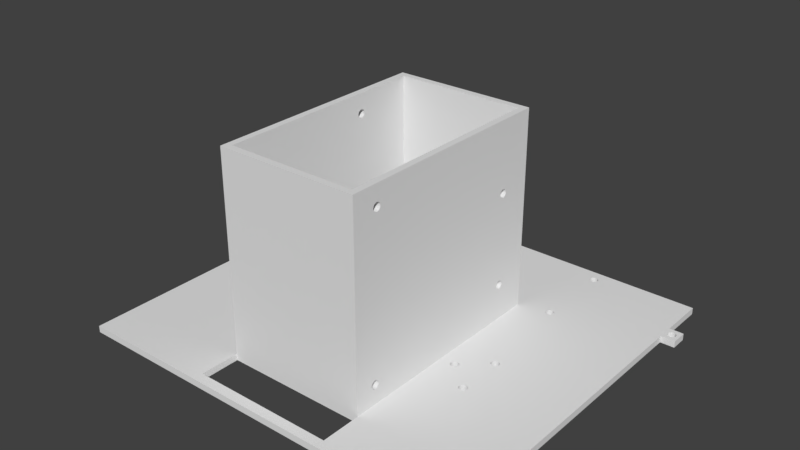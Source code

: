 # Source: MainBody.blend  (saved by Blender 2.79.0; exported with 4.5.12 LTS)
import bpy
from mathutils import Matrix  # noqa: F401  (used for matrix-valued properties, if any)

bpy.ops.wm.read_factory_settings(use_empty=True)
scene = bpy.context.scene
scene.name = 'Scene'

# ---- collections
col_collection_1 = bpy.data.collections.new('Collection 1'); scene.collection.children.link(col_collection_1)

# ---- world
world_world = bpy.data.worlds.new('World'); scene.world = world_world
world_world.color = (0.05088, 0.05088, 0.05088)
world_world.use_sun_shadow = False
world_world.sun_shadow_jitter_overblur = 0.0
world_world.cycles.sampling_method = 'MANUAL'

# ---- meshes
me_part1 = bpy.data.meshes.new('Part1')
me_part1.from_pydata([(36.25, 59.0, 4.47e-07), (61.0, 59.0, 4.47e-07), (32.25, 55.0, 5.96e-07), (32.23, 55.24, 5.96e-07), (-17.5, 59.0, 4.47e-07), (9.537e-06, 59.0, 4.47e-07), (17.5, 59.0, 4.47e-07), (32.15, 55.48, 5.96e-07), (32.04, 55.69, 5.96e-07), (-36.25, 59.0, 4.47e-07), (31.88, 55.88, 5.96e-07), (31.69, 56.04, 5.96e-07), (-61.0, 59.0, 4.47e-07), (31.48, 56.15, 5.96e-07), (31.24, 56.23, 5.96e-07), (29.75, 55.0, 5.96e-07), (31.0, 56.25, 5.96e-07), (29.77, 55.24, 5.96e-07), (29.85, 55.48, 5.96e-07), (30.76, 56.23, 5.96e-07), (30.52, 56.15, 5.96e-07), (29.96, 55.69, 5.96e-07), (30.12, 55.88, 5.96e-07), (30.31, 56.04, 5.96e-07), (61.0, -55.0, 4.47e-07), (61.0, 28.0, 4.47e-07), (61.0, 28.0, 2.0), (61.0, -55.0, 2.0), (-61.0, -55.0, 2.0), (-61.0, -55.0, 4.47e-07), (-61.0, 28.0, 4.47e-07), (-61.0, 28.0, 2.0), (-61.0, 59.0, 2.0), (61.0, 59.0, 2.0), (17.5, 59.0, 2.0), (-21.5, -40.0, 2.0), (-21.5, -33.25, 19.0), (-21.5, -33.23, 18.76), (-21.5, -33.15, 18.52), (-21.5, -30.77, 18.76), (-21.5, -30.75, 19.0), (-21.5, 7.75, 19.0), (-21.5, -30.85, 18.52), (-21.5, -33.04, 18.31), (-21.5, -32.88, 18.12), (-21.5, -30.96, 18.31), (-21.5, -31.12, 18.12), (-21.5, -32.69, 17.96), (-21.5, -32.48, 17.85), (-21.5, -31.31, 17.96), (-21.5, -32.24, 17.77), (-21.5, -32.0, 17.75), (-21.5, -31.52, 17.85), (-21.5, -31.76, 17.77), (-21.5, 29.0, 2.0), (-21.5, 29.0, 62.0), (21.5, 29.0, 62.0), (21.5, 29.0, 2.0), (21.5, 20.05, 12.9), (21.5, 20.03, 12.66), (21.5, 19.95, 12.42), (21.5, 17.57, 12.66), (21.5, 17.55, 12.9), (21.5, -40.0, 2.0), (21.5, 17.65, 12.42), (21.5, 19.84, 12.21), (21.5, 19.68, 12.02), (21.5, 17.76, 12.21), (21.5, 17.92, 12.02), (21.5, 19.49, 11.86), (21.5, 19.28, 11.75), (21.5, 18.11, 11.86), (21.5, 19.04, 11.67), (21.5, 18.8, 11.65), (21.5, 18.32, 11.75), (21.5, 18.56, 11.67), (21.5, -40.0, 62.0), (-21.5, -40.0, 62.0), (19.5, 17.55, 40.8), (19.5, -30.75, 56.0), (19.5, -30.77, 56.24), (19.5, -30.85, 56.48), (19.5, -33.23, 56.24), (19.5, -33.25, 56.0), (19.5, -38.0, 62.0), (19.5, -33.15, 56.48), (19.5, -30.96, 56.69), (19.5, -31.12, 56.88), (19.5, -33.04, 56.69), (19.5, -32.88, 56.88), (19.5, -31.31, 57.04), (19.5, -31.52, 57.15), (19.5, -32.69, 57.04), (19.5, -32.48, 57.15), (19.5, -31.76, 57.23), (19.5, -32.24, 57.23), (19.5, -32.0, 57.25), (-19.5, -38.0, 62.0), (-19.5, 27.0, 62.0), (19.5, 27.0, 62.0), (19.5, -38.0, 2.0), (-19.5, -38.0, 2.0), (-19.5, 27.0, 2.0), (19.5, 27.0, 2.0), (19.5, 18.56, 39.57), (21.5, 18.56, 39.57), (21.5, 18.8, 39.55), (19.5, 18.8, 39.55), (19.5, 17.92, 39.92), (21.5, 17.92, 39.92), (21.5, 18.11, 39.76), (19.5, 18.11, 39.76), (21.5, 18.32, 39.65), (19.5, 18.32, 39.65), (19.5, 19.04, 42.03), (21.5, 19.04, 42.03), (21.5, 18.8, 42.05), (19.5, 18.8, 42.05), (19.5, 19.04, 39.57), (21.5, 19.04, 39.57), (21.5, 19.28, 39.65), (19.5, 19.28, 39.65), (19.5, 19.49, 39.76), (21.5, 19.49, 39.76), (21.5, 19.68, 39.92), (19.5, 19.68, 39.92), (19.5, 20.05, 40.8), (21.5, 20.05, 40.8), (21.5, 20.03, 41.04), (19.5, 20.03, 41.04), (19.5, 17.57, 41.04), (21.5, 17.57, 41.04), (21.5, 17.55, 40.8), (19.5, 19.49, 41.84), (21.5, 19.49, 41.84), (21.5, 19.28, 41.95), (19.5, 19.28, 41.95), (21.5, 17.57, 40.56), (19.5, 17.57, 40.56), (21.5, 19.95, 41.28), (19.5, 19.95, 41.28), (21.5, 19.84, 40.11), (19.5, 19.84, 40.11), (19.5, 17.76, 41.49), (21.5, 17.76, 41.49), (21.5, 17.65, 41.28), (19.5, 17.65, 41.28), (21.5, 19.95, 40.32), (19.5, 19.95, 40.32), (19.5, 17.76, 40.11), (21.5, 17.76, 40.11), (19.5, 19.84, 41.49), (21.5, 19.84, 41.49), (21.5, 19.68, 41.68), (19.5, 19.68, 41.68), (19.5, 17.65, 40.32), (21.5, 17.65, 40.32), (19.5, 17.92, 41.68), (21.5, 17.92, 41.68), (19.5, 18.32, 41.95), (21.5, 18.32, 41.95), (21.5, 18.11, 41.84), (19.5, 18.11, 41.84), (19.5, 20.03, 40.56), (21.5, 20.03, 40.56), (21.5, 18.56, 42.03), (19.5, 18.56, 42.03), (21.5, -33.25, 56.0), (21.5, -33.23, 56.24), (21.5, -33.15, 56.48), (21.5, -30.77, 56.24), (21.5, -30.75, 56.0), (21.5, -30.85, 56.48), (21.5, -33.04, 56.69), (21.5, -32.88, 56.88), (21.5, -30.96, 56.69), (21.5, -31.12, 56.88), (21.5, -32.69, 57.04), (21.5, -32.48, 57.15), (21.5, -31.31, 57.04), (21.5, -31.52, 57.15), (21.5, -32.24, 57.23), (21.5, -32.0, 57.25), (21.5, -31.76, 57.23), (19.5, -30.78, 55.77), (19.5, -30.85, 55.52), (19.5, -30.96, 55.31), (19.5, -31.12, 55.12), (19.5, -31.31, 54.96), (19.5, -31.52, 54.85), (19.5, -31.76, 54.77), (19.5, -32.0, 54.75), (19.5, -32.24, 54.77), (19.5, 20.05, 12.9), (19.5, 20.03, 13.14), (19.5, 19.95, 13.38), (19.5, 19.84, 13.59), (19.5, 19.68, 13.78), (19.5, 19.49, 13.94), (19.5, 19.28, 14.05), (19.5, 19.04, 14.13), (19.5, 18.8, 14.15), (19.5, 18.56, 14.13), (19.5, 18.32, 14.05), (19.5, -32.48, 54.85), (19.5, 18.11, 13.94), (19.5, -32.69, 54.96), (19.5, 17.92, 13.78), (19.5, 17.76, 13.59), (19.5, 17.65, 13.38), (19.5, -32.88, 55.12), (19.5, 17.57, 13.14), (19.5, 17.55, 12.9), (19.5, -32.05, 7.8), (19.5, -32.07, 8.044), (19.5, -33.04, 55.31), (19.5, -32.15, 8.278), (19.5, -33.15, 55.52), (19.5, -32.26, 8.494), (19.5, -33.23, 55.76), (19.5, -32.42, 8.684), (19.5, -34.53, 8.044), (19.5, -34.55, 7.8), (19.5, -34.45, 8.278), (19.5, -32.61, 8.839), (19.5, -32.82, 8.955), (19.5, -34.34, 8.494), (19.5, -33.06, 9.026), (19.5, -33.3, 9.05), (19.5, -34.18, 8.684), (19.5, -33.99, 8.839), (19.5, -33.54, 9.026), (19.5, -33.78, 8.955), (19.5, 18.56, 11.67), (19.5, 18.8, 11.65), (19.5, 17.92, 12.02), (19.5, 18.11, 11.86), (19.5, 18.32, 11.75), (21.5, 19.04, 14.13), (21.5, 18.8, 14.15), (19.5, 19.04, 11.67), (19.5, 19.28, 11.75), (19.5, 19.49, 11.86), (19.5, 19.68, 12.02), (21.5, 20.03, 13.14), (21.5, 17.57, 13.14), (21.5, 19.49, 13.94), (21.5, 19.28, 14.05), (19.5, 17.57, 12.66), (21.5, 19.95, 13.38), (19.5, 19.84, 12.21), (21.5, 17.76, 13.59), (21.5, 17.65, 13.38), (19.5, 19.95, 12.42), (19.5, 17.76, 12.21), (21.5, 19.84, 13.59), (21.5, 19.68, 13.78), (19.5, 17.65, 12.42), (19.5, 20.03, 12.66), (21.5, 17.92, 13.78), (21.5, 18.32, 14.05), (21.5, 18.11, 13.94), (21.5, 18.56, 14.13), (21.5, -32.05, 7.8), (21.5, -32.07, 7.556), (21.5, -32.15, 7.322), (21.5, -34.53, 7.556), (21.5, -34.55, 7.8), (21.5, -34.45, 7.322), (21.5, -32.26, 7.106), (21.5, -32.42, 6.916), (21.5, -34.34, 7.106), (21.5, -34.18, 6.916), (21.5, -32.61, 6.761), (21.5, -32.82, 6.645), (21.5, -33.99, 6.761), (21.5, -33.78, 6.645), (21.5, -33.06, 6.574), (21.5, -33.54, 6.574), (21.5, -33.3, 6.55), (19.5, -33.54, 6.574), (19.5, -33.3, 6.55), (19.5, -34.18, 6.916), (19.5, -33.99, 6.761), (19.5, -33.78, 6.645), (21.5, -33.06, 9.026), (21.5, -33.3, 9.05), (19.5, -33.06, 6.574), (19.5, -32.82, 6.645), (19.5, -32.61, 6.761), (19.5, -32.42, 6.916), (21.5, -32.07, 8.044), (21.5, -34.53, 8.044), (21.5, -32.61, 8.839), (21.5, -32.82, 8.955), (19.5, -34.53, 7.556), (21.5, -32.15, 8.278), (19.5, -32.26, 7.106), (21.5, -34.34, 8.494), (21.5, -34.45, 8.278), (19.5, -32.15, 7.322), (19.5, -34.34, 7.106), (21.5, -32.26, 8.494), (21.5, -32.42, 8.684), (19.5, -34.45, 7.322), (19.5, -32.07, 7.556), (21.5, -34.18, 8.684), (21.5, -33.78, 8.955), (21.5, -33.99, 8.839), (21.5, -33.23, 55.76), (21.5, -33.15, 55.52), (21.5, -33.04, 55.31), (21.5, -32.88, 55.12), (21.5, -32.69, 54.96), (21.5, -32.48, 54.85), (21.5, -33.54, 9.026), (21.5, -32.24, 54.77), (21.5, -32.0, 54.75), (21.5, -31.76, 54.77), (21.5, -31.46, 54.89), (21.5, -31.31, 54.96), (21.5, -31.18, 55.06), (21.5, -30.96, 55.31), (21.5, -30.85, 55.52), (21.5, -30.77, 55.76), (-19.5, -30.75, 56.0), (-19.5, 7.75, 56.0), (-19.5, 7.774, 56.24), (-19.5, 7.845, 56.48), (-19.5, 10.23, 56.24), (-19.5, 10.25, 56.0), (-19.5, 10.15, 56.48), (-19.5, 7.961, 56.69), (-19.5, 8.116, 56.88), (-19.5, 10.04, 56.69), (-19.5, 9.884, 56.88), (-19.5, 8.306, 57.04), (-19.5, 8.522, 57.15), (-19.5, 9.694, 57.04), (-19.5, 9.478, 57.15), (-19.5, 8.756, 57.23), (-19.5, 9.0, 57.25), (-19.5, 9.244, 57.23), (-21.5, 8.756, 17.77), (-19.5, 8.756, 17.77), (-19.5, 9.0, 17.75), (-21.5, 9.0, 17.75), (-21.5, 8.116, 18.12), (-19.5, 8.116, 18.12), (-19.5, 8.306, 17.96), (-21.5, 8.306, 17.96), (-19.5, 8.522, 17.85), (-21.5, 8.522, 17.85), (-21.5, 9.244, 20.23), (-19.5, 9.244, 20.23), (-19.5, 9.0, 20.25), (-21.5, 9.0, 20.25), (-21.5, 9.244, 17.77), (-19.5, 9.244, 17.77), (-19.5, 9.478, 17.85), (-21.5, 9.478, 17.85), (-21.5, 9.694, 17.96), (-19.5, 9.694, 17.96), (-19.5, 9.884, 18.12), (-21.5, 9.884, 18.12), (-21.5, 10.25, 19.0), (-19.5, 10.25, 19.0), (-19.5, 10.23, 19.24), (-21.5, 10.23, 19.24), (-21.5, 7.774, 19.24), (-19.5, 7.774, 19.24), (-19.5, 7.75, 19.0), (-21.5, 9.694, 20.04), (-19.5, 9.694, 20.04), (-19.5, 9.478, 20.15), (-21.5, 9.478, 20.15), (-19.5, 7.774, 18.76), (-21.5, 7.774, 18.76), (-19.5, 10.15, 19.48), (-21.5, 10.15, 19.48), (-19.5, 10.04, 18.31), (-21.5, 10.04, 18.31), (-21.5, 7.961, 19.69), (-19.5, 7.961, 19.69), (-19.5, 7.845, 19.48), (-21.5, 7.845, 19.48), (-19.5, 10.15, 18.52), (-21.5, 10.15, 18.52), (-21.5, 7.961, 18.31), (-19.5, 7.961, 18.31), (-21.5, 10.04, 19.69), (-19.5, 10.04, 19.69), (-19.5, 9.884, 19.88), (-21.5, 9.884, 19.88), (-21.5, 7.845, 18.52), (-19.5, 7.845, 18.52), (-21.5, 8.116, 19.88), (-19.5, 8.116, 19.88), (-21.5, 8.522, 20.15), (-19.5, 8.522, 20.15), (-19.5, 8.306, 20.04), (-21.5, 8.306, 20.04), (-21.5, 10.23, 18.76), (-19.5, 10.23, 18.76), (-19.5, 8.756, 20.23), (-21.5, 8.756, 20.23), (-19.5, -32.24, 17.77), (-19.5, -32.0, 17.75), (-19.5, -32.88, 18.12), (-19.5, -32.69, 17.96), (-19.5, -32.48, 17.85), (-21.5, -31.76, 20.23), (-19.5, -31.76, 20.23), (-19.5, -32.0, 20.25), (-21.5, -32.0, 20.25), (-19.5, -31.76, 17.77), (-19.5, -31.52, 17.85), (-19.5, -31.31, 17.96), (-19.5, -31.12, 18.12), (-19.5, -30.75, 19.0), (-19.5, -30.77, 19.24), (-21.5, -30.77, 19.24), (-21.5, -33.23, 19.24), (-19.5, -33.23, 19.24), (-19.5, -33.25, 19.0), (-21.5, -31.31, 20.04), (-19.5, -31.31, 20.04), (-19.5, -31.52, 20.15), (-21.5, -31.52, 20.15), (-19.5, -33.23, 18.76), (-19.5, -30.85, 19.48), (-21.5, -30.85, 19.48), (-19.5, -30.96, 18.31), (-21.5, -33.04, 19.69), (-19.5, -33.04, 19.69), (-19.5, -33.15, 19.48), (-21.5, -33.15, 19.48), (-19.5, -30.85, 18.52), (-19.5, -33.04, 18.31), (-21.5, -30.96, 19.69), (-19.5, -30.96, 19.69), (-19.5, -31.12, 19.88), (-21.5, -31.12, 19.88), (-19.5, -33.15, 18.52), (-21.5, -32.88, 19.88), (-19.5, -32.88, 19.88), (-21.5, -32.48, 20.15), (-19.5, -32.48, 20.15), (-19.5, -32.69, 20.04), (-21.5, -32.69, 20.04), (-19.5, -30.77, 18.76), (-19.5, -32.24, 20.23), (-21.5, -32.24, 20.23), (-21.5, -33.25, 56.0), (-21.5, -33.23, 55.76), (-21.5, -33.15, 55.52), (-21.5, -33.04, 55.31), (-21.5, -32.88, 55.12), (-21.5, -32.69, 54.96), (-21.5, -32.48, 54.85), (-21.5, -32.24, 54.77), (-21.5, -32.0, 54.75), (-21.5, -31.76, 54.77), (-21.5, -31.52, 54.85), (-21.5, -31.31, 54.96), (-21.5, -31.12, 55.12), (-21.5, -30.96, 55.31), (-21.5, -30.85, 55.52), (-21.5, -30.77, 55.76), (-21.5, -30.75, 56.0), (-21.5, 7.75, 56.0), (-21.5, 7.774, 55.76), (-21.5, 7.845, 55.52), (-21.5, 7.961, 55.31), (-21.5, 8.116, 55.12), (-21.5, 10.23, 55.76), (-21.5, 10.25, 56.0), (-21.5, 10.15, 55.52), (-21.5, 8.306, 54.96), (-21.5, 8.522, 54.85), (-21.5, 10.04, 55.31), (-21.5, 8.756, 54.77), (-21.5, 9.0, 54.75), (-21.5, 9.884, 55.12), (-21.5, 9.694, 54.96), (-21.5, 9.244, 54.77), (-21.5, 9.478, 54.85), (-19.5, -32.24, 54.77), (-19.5, -32.0, 54.75), (-19.5, -32.88, 55.12), (-19.5, -32.69, 54.96), (-19.5, -32.48, 54.85), (-21.5, -31.76, 57.23), (-19.5, -31.76, 57.23), (-19.5, -32.0, 57.25), (-21.5, -32.0, 57.25), (-19.5, -31.76, 54.77), (-19.5, -31.52, 54.85), (-19.5, -31.31, 54.96), (-19.5, -31.12, 55.12), (-19.5, -30.77, 56.24), (-21.5, -30.77, 56.24), (-21.5, -33.23, 56.24), (-19.5, -33.23, 56.24), (-19.5, -33.25, 56.0), (-21.5, -31.31, 57.04), (-19.5, -31.31, 57.04), (-19.5, -31.52, 57.15), (-21.5, -31.52, 57.15), (-19.5, -33.23, 55.76), (-19.5, -30.85, 56.48), (-21.5, -30.85, 56.48), (-19.5, -30.96, 55.31), (-21.5, -33.04, 56.69), (-19.5, -33.04, 56.69), (-19.5, -33.15, 56.48), (-21.5, -33.15, 56.48), (-19.5, -30.85, 55.52), (-19.5, -33.04, 55.31), (-21.5, -30.96, 56.69), (-19.5, -30.96, 56.69), (-19.5, -31.12, 56.88), (-21.5, -31.12, 56.88), (-19.5, -33.15, 55.52), (-21.5, -32.88, 56.88), (-19.5, -32.88, 56.88), (-21.5, -32.48, 57.15), (-19.5, -32.48, 57.15), (-19.5, -32.69, 57.04), (-21.5, -32.69, 57.04), (-19.5, -30.77, 55.76), (-19.5, -32.24, 57.23), (-21.5, -32.24, 57.23), (-19.5, 8.756, 54.77), (-19.5, 9.0, 54.75), (-19.5, 8.116, 55.12), (-19.5, 8.306, 54.96), (-19.5, 8.522, 54.85), (-21.5, 9.244, 57.23), (-21.5, 9.0, 57.25), (-19.5, 9.244, 54.77), (-19.5, 9.478, 54.85), (-19.5, 9.694, 54.96), (-19.5, 9.884, 55.12), (-21.5, 10.23, 56.24), (-21.5, 7.774, 56.24), (-21.5, 9.694, 57.04), (-21.5, 9.478, 57.15), (-19.5, 7.774, 55.76), (-21.5, 10.15, 56.48), (-19.5, 10.04, 55.31), (-21.5, 7.961, 56.69), (-21.5, 7.845, 56.48), (-19.5, 10.15, 55.52), (-19.5, 7.961, 55.31), (-21.5, 10.04, 56.69), (-21.5, 9.884, 56.88), (-19.5, 7.845, 55.52), (-21.5, 8.116, 56.88), (-21.5, 8.522, 57.15), (-21.5, 8.306, 57.04), (-19.5, 10.23, 55.76), (-21.5, 8.756, 57.23), (-17.5, 59.0, 2.0), (32.23, 54.76, 5.96e-07), (32.23, 54.76, 2.0), (32.25, 55.0, 2.0), (-29.75, 55.0, 5.96e-07), (-29.77, 55.24, 5.96e-07), (-29.85, 55.48, 5.96e-07), (-32.23, 55.24, 5.96e-07), (-32.25, 55.0, 5.96e-07), (-32.15, 55.48, 5.96e-07), (-29.96, 55.69, 5.96e-07), (-30.12, 55.88, 5.96e-07), (-32.04, 55.69, 5.96e-07), (-31.88, 55.88, 5.96e-07), (-30.31, 56.04, 5.96e-07), (-30.52, 56.15, 5.96e-07), (-31.69, 56.04, 5.96e-07), (-31.48, 56.15, 5.96e-07), (-30.76, 56.23, 5.96e-07), (-31.0, 56.25, 5.96e-07), (-31.24, 56.23, 5.96e-07), (31.88, 54.12, 5.96e-07), (31.88, 54.12, 2.0), (32.04, 54.31, 2.0), (32.04, 54.31, 5.96e-07), (32.15, 54.52, 2.0), (32.15, 54.52, 5.96e-07), (29.77, 55.24, 2.0), (29.75, 55.0, 2.0), (32.23, 55.24, 2.0), (32.15, 55.48, 2.0), (32.04, 55.69, 2.0), (31.88, 55.88, 2.0), (31.0, 56.25, 2.0), (30.76, 56.23, 2.0), (30.76, 53.77, 5.96e-07), (30.76, 53.77, 2.0), (31.0, 53.75, 2.0), (31.0, 53.75, 5.96e-07), (29.96, 55.69, 2.0), (29.85, 55.48, 2.0), (31.24, 53.77, 2.0), (31.24, 53.77, 5.96e-07), (30.52, 56.15, 2.0), (31.69, 56.04, 2.0), (30.31, 53.96, 5.96e-07), (30.31, 53.96, 2.0), (30.52, 53.85, 2.0), (30.52, 53.85, 5.96e-07), (31.48, 56.15, 2.0), (31.69, 53.96, 5.96e-07), (31.69, 53.96, 2.0), (30.31, 56.04, 2.0), (30.12, 55.88, 2.0), (31.48, 53.85, 5.96e-07), (31.48, 53.85, 2.0), (30.12, 54.12, 5.96e-07), (30.12, 54.12, 2.0), (29.85, 54.52, 5.96e-07), (29.85, 54.52, 2.0), (29.96, 54.31, 2.0), (29.96, 54.31, 5.96e-07), (31.24, 56.23, 2.0), (29.77, 54.76, 2.0), (29.77, 54.76, 5.96e-07), (-29.77, 54.76, 5.96e-07), (-29.77, 54.76, 2.0), (-29.75, 55.0, 2.0), (-30.12, 54.12, 5.96e-07), (-30.12, 54.12, 2.0), (-29.96, 54.31, 2.0), (-29.96, 54.31, 5.96e-07), (-29.85, 54.52, 2.0), (-29.85, 54.52, 5.96e-07), (-32.23, 55.24, 2.0), (-32.25, 55.0, 2.0), (-29.77, 55.24, 2.0), (-29.85, 55.48, 2.0), (-29.96, 55.69, 2.0), (-30.12, 55.88, 2.0), (-31.0, 56.25, 2.0), (-31.24, 56.23, 2.0), (-31.24, 53.77, 5.96e-07), (-31.24, 53.77, 2.0), (-31.0, 53.75, 2.0), (-31.0, 53.75, 5.96e-07), (-32.04, 55.69, 2.0), (-32.15, 55.48, 2.0), (-30.76, 53.77, 2.0), (-30.76, 53.77, 5.96e-07), (-31.48, 56.15, 2.0), (-30.31, 56.04, 2.0), (-31.69, 53.96, 5.96e-07), (-31.69, 53.96, 2.0), (-31.48, 53.85, 2.0), (-31.48, 53.85, 5.96e-07), (-30.52, 56.15, 2.0), (-30.31, 53.96, 5.96e-07), (-30.31, 53.96, 2.0), (-31.69, 56.04, 2.0), (-31.88, 55.88, 2.0), (-30.52, 53.85, 5.96e-07), (-30.52, 53.85, 2.0), (-31.88, 54.12, 5.96e-07), (-31.88, 54.12, 2.0), (-32.15, 54.52, 5.96e-07), (-32.15, 54.52, 2.0), (-32.04, 54.31, 2.0), (-32.04, 54.31, 5.96e-07), (-30.76, 56.23, 2.0), (-32.23, 54.76, 2.0), (-32.23, 54.76, 5.96e-07), (-15.25, 41.0, 1.49e-07), (-15.23, 41.24, 1.49e-07), (-15.15, 41.48, 1.49e-07), (-15.04, 41.69, 0.0), (-14.88, 41.88, 1.49e-07), (-14.69, 42.04, 1.49e-07), (-14.48, 42.15, 1.49e-07), (-14.24, 42.23, 1.49e-07), (-14.0, 42.25, 1.49e-07), (-13.76, 42.23, 1.49e-07), (-13.52, 42.15, 1.49e-07), (-13.31, 42.04, 1.49e-07), (-13.12, 41.88, 1.49e-07), (-12.96, 41.69, 1.49e-07), (-12.85, 41.48, 4.47e-07), (-8.25, 41.0, 4.47e-07), (-12.75, 41.0, 4.47e-07), (-12.77, 41.24, 4.47e-07), (-8.226, 41.24, 4.47e-07), (-8.155, 41.48, 4.47e-07), (-8.039, 41.69, 4.47e-07), (-7.884, 41.88, 4.47e-07), (-7.694, 42.04, 4.47e-07), (-7.478, 42.15, 4.47e-07), (-7.244, 42.23, 4.47e-07), (-7.0, 42.25, 4.47e-07), (-6.756, 42.23, 4.47e-07), (-6.522, 42.15, 4.47e-07), (-6.306, 42.04, 4.47e-07), (-6.116, 41.88, 4.47e-07), (-5.961, 41.69, 4.47e-07), (-5.845, 41.48, 4.47e-07), (-5.774, 41.24, 4.47e-07), (-1.25, 41.0, 1.49e-07), (-5.75, 41.0, 4.47e-07), (-1.226, 41.24, 1.49e-07), (-1.155, 41.48, 4.47e-07), (-1.039, 41.69, 1.49e-07), (-0.8839, 41.88, 4.47e-07), (-0.6945, 42.04, 4.47e-07), (-0.4784, 42.15, 4.47e-07), (-0.2439, 42.23, 4.47e-07), (1.199e-07, 42.25, 7.451e-07), (0.2439, 42.23, 4.47e-07), (0.4784, 42.15, 4.47e-07), (0.6945, 42.04, 4.47e-07), (0.8839, 41.88, 4.47e-07), (1.039, 41.69, 4.47e-07), (1.155, 41.48, 4.47e-07), (1.226, 41.24, 7.451e-07), (5.75, 41.0, 4.47e-07), (1.25, 41.0, 4.47e-07), (5.774, 41.24, 4.47e-07), (5.845, 41.48, 4.47e-07), (5.961, 41.69, 4.47e-07), (6.116, 41.88, 4.47e-07), (6.306, 42.04, 4.47e-07), (6.522, 42.15, 4.47e-07), (6.756, 42.23, 4.47e-07), (7.0, 42.25, 4.47e-07), (7.244, 42.23, 4.47e-07), (7.478, 42.15, 4.47e-07), (7.694, 42.04, 4.47e-07), (7.884, 41.88, 4.47e-07), (8.039, 41.69, 4.47e-07), (8.155, 41.48, 4.47e-07), (8.226, 41.24, 4.47e-07), (8.25, 41.0, 4.47e-07), (-29.77, 30.82, -1.49e-07), (-29.77, 30.82, 2.0), (-29.75, 31.06, 2.0), (-29.75, 31.06, -1.49e-07), (-30.12, 30.18, -1.49e-07), (-30.12, 30.18, 2.0), (-29.96, 30.36, 2.0), (-29.96, 30.36, -1.49e-07), (-29.85, 30.58, 2.0), (-29.85, 30.58, -1.49e-07), (-32.23, 31.3, -1.49e-07), (-32.23, 31.3, 2.0), (-32.25, 31.06, 2.0), (-32.25, 31.06, -1.49e-07), (-29.77, 31.3, -1.49e-07), (-29.77, 31.3, 2.0), (-29.85, 31.54, 2.0), (-29.85, 31.54, -1.49e-07), (-29.96, 31.75, -1.49e-07), (-29.96, 31.75, 2.0), (-30.12, 31.94, 2.0), (-30.12, 31.94, -1.49e-07), (-31.0, 32.31, -1.49e-07), (-31.0, 32.31, 2.0), (-31.24, 32.29, 2.0), (-31.24, 32.29, -1.49e-07), (-31.24, 29.83, -1.49e-07), (-31.24, 29.83, 2.0), (-31.0, 29.81, 2.0), (-31.0, 29.81, -1.49e-07), (-32.04, 31.75, -1.49e-07), (-32.04, 31.75, 2.0), (-32.15, 31.54, 2.0), (-32.15, 31.54, -1.49e-07), (-30.76, 29.83, 2.0), (-30.76, 29.83, -1.49e-07), (-31.48, 32.21, 2.0), (-31.48, 32.21, -1.49e-07), (-30.31, 32.1, 2.0), (-30.31, 32.1, -1.49e-07), (-31.69, 30.02, -1.49e-07), (-31.69, 30.02, 2.0), (-31.48, 29.9, 2.0), (-31.48, 29.9, -1.49e-07), (-30.52, 32.21, 2.0), (-30.52, 32.21, -1.49e-07), (-30.31, 30.02, -1.49e-07), (-30.31, 30.02, 2.0), (-31.69, 32.1, -1.49e-07), (-31.69, 32.1, 2.0), (-31.88, 31.94, 2.0), (-31.88, 31.94, -1.49e-07), (-30.52, 29.9, -1.49e-07), (-30.52, 29.9, 2.0), (-31.88, 30.18, -1.49e-07), (-31.88, 30.18, 2.0), (-32.15, 30.58, -1.49e-07), (-32.15, 30.58, 2.0), (-32.04, 30.36, 2.0), (-32.04, 30.36, -1.49e-07), (-30.76, 32.29, -1.49e-07), (-30.76, 32.29, 2.0), (-32.23, 30.82, 2.0), (-32.23, 30.82, -1.49e-07), (-35.22, 0.4468, 2.98e-07), (-35.15, 0.6595, 1.49e-07), (-35.04, 0.8756, 1.49e-07), (-34.88, 1.065, 1.49e-07), (-34.69, 1.22, 1.49e-07), (-34.48, 1.336, 1.49e-07), (-34.24, 1.407, 1.49e-07), (-34.0, 1.431, 1.49e-07), (-33.76, 1.407, 1.49e-07), (-33.52, 1.336, 1.49e-07), (-33.31, 1.22, 1.49e-07), (-33.12, 1.065, 1.49e-07), (-32.96, 0.8756, 1.49e-07), (-32.85, 0.6595, 4.47e-07), (-32.77, 0.425, 4.47e-07), (-32.75, 0.1811, 4.47e-07), (-24.74, -6.847, 2.98e-07), (-24.76, -6.604, 2.98e-07), (-24.83, -6.369, 2.98e-07), (-32.77, -0.06276, 4.47e-07), (-24.95, -6.153, 1.49e-07), (-25.1, -5.964, 2.98e-07), (-32.85, -0.2973, 4.47e-07), (-32.96, -0.5134, 1.49e-07), (-25.29, -5.808, 2.98e-07), (-25.51, -5.693, 2.98e-07), (-33.12, -0.7028, 1.49e-07), (-33.31, -0.8582, 2.98e-07), (-25.74, -5.621, 2.98e-07), (-25.99, -5.597, 2.98e-07), (-33.52, -0.9737, 2.98e-07), (-27.24, -6.847, 1.49e-07), (-33.63, -1.006, 2.98e-07), (-27.21, -6.604, 1.49e-07), (-26.23, -5.621, 2.98e-07), (-27.14, -6.369, 1.49e-07), (-27.02, -6.153, 1.49e-07), (-26.46, -5.693, 2.98e-07), (-26.68, -5.808, 2.98e-07), (-26.87, -5.964, 2.98e-07), (32.23, 30.76, -1.49e-07), (32.23, 30.76, 2.0), (32.25, 31.0, 2.0), (32.25, 31.0, -1.49e-07), (31.88, 30.12, -1.49e-07), (31.88, 30.12, 2.0), (32.04, 30.31, 2.0), (32.04, 30.31, -1.49e-07), (32.15, 30.52, 2.0), (32.15, 30.52, -1.49e-07), (29.77, 31.24, -1.49e-07), (29.77, 31.24, 2.0), (29.75, 31.0, 2.0), (29.75, 31.0, -1.49e-07), (32.23, 31.24, -1.49e-07), (32.23, 31.24, 2.0), (32.15, 31.48, 2.0), (32.15, 31.48, -1.49e-07), (32.04, 31.69, -1.49e-07), (32.04, 31.69, 2.0), (31.88, 31.88, 2.0), (31.88, 31.88, -1.49e-07), (31.0, 32.25, -1.49e-07), (31.0, 32.25, 2.0), (30.76, 32.23, 2.0), (30.76, 32.23, -1.49e-07), (30.76, 29.77, -1.49e-07), (30.76, 29.77, 2.0), (31.0, 29.75, 2.0), (31.0, 29.75, -1.49e-07), (29.96, 31.69, -1.49e-07), (29.96, 31.69, 2.0), (29.85, 31.48, 2.0), (29.85, 31.48, -1.49e-07), (31.24, 29.77, 2.0), (31.24, 29.77, -1.49e-07), (30.52, 32.15, 2.0), (30.52, 32.15, -1.49e-07), (31.69, 32.04, 2.0), (31.69, 32.04, -1.49e-07), (30.31, 29.96, -1.49e-07), (30.31, 29.96, 2.0), (30.52, 29.85, 2.0), (30.52, 29.85, -1.49e-07), (31.48, 32.15, 2.0), (31.48, 32.15, -1.49e-07), (31.69, 29.96, -1.49e-07), (31.69, 29.96, 2.0), (30.31, 32.04, -1.49e-07), (30.31, 32.04, 2.0), (30.12, 31.88, 2.0), (30.12, 31.88, -1.49e-07), (31.48, 29.85, -1.49e-07), (31.48, 29.85, 2.0), (30.12, 30.12, -1.49e-07), (30.12, 30.12, 2.0), (29.85, 30.52, -1.49e-07), (29.85, 30.52, 2.0), (29.96, 30.31, 2.0), (29.96, 30.31, -1.49e-07), (31.24, 32.23, -1.49e-07), (31.24, 32.23, 2.0), (29.77, 30.76, 2.0), (29.77, 30.76, -1.49e-07), (8.226, 40.76, 4.47e-07), (8.226, 40.76, 2.0), (8.25, 41.0, 2.0), (7.884, 40.12, 4.47e-07), (7.884, 40.12, 2.0), (8.039, 40.31, 2.0), (8.039, 40.31, 4.47e-07), (8.155, 40.52, 2.0), (8.155, 40.52, 4.47e-07), (5.774, 41.24, 2.0), (5.75, 41.0, 2.0), (8.226, 41.24, 2.0), (8.155, 41.48, 2.0), (8.039, 41.69, 2.0), (7.884, 41.88, 2.0), (7.0, 42.25, 2.0), (6.756, 42.23, 2.0), (6.756, 39.77, 4.47e-07), (6.756, 39.77, 2.0), (7.0, 39.75, 2.0), (7.0, 39.75, 4.47e-07), (5.961, 41.69, 2.0), (5.845, 41.48, 2.0), (7.244, 39.77, 2.0), (7.244, 39.77, 4.47e-07), (6.522, 42.15, 2.0), (7.694, 42.04, 2.0), (6.306, 39.96, 4.47e-07), (6.306, 39.96, 2.0), (6.522, 39.85, 2.0), (6.522, 39.85, 4.47e-07), (7.478, 42.15, 2.0), (7.694, 39.96, 4.47e-07), (7.694, 39.96, 2.0), (6.306, 42.04, 2.0), (6.116, 41.88, 2.0), (7.478, 39.85, 4.47e-07), (7.478, 39.85, 2.0), (6.116, 40.12, 4.47e-07), (6.116, 40.12, 2.0), (5.845, 40.52, 4.47e-07), (5.845, 40.52, 2.0), (5.961, 40.31, 2.0), (5.961, 40.31, 4.47e-07), (7.244, 42.23, 2.0), (5.774, 40.76, 2.0), (5.774, 40.76, 4.47e-07), (-0.5162, 39.87, 4.47e-07), (-0.4784, 39.85, 2.98e-07), (-0.2439, 39.77, -1.49e-07), (5.272e-07, 39.75, 2.98e-07), (0.2439, 39.77, 2.98e-07), (0.4784, 39.85, 2.98e-07), (0.6945, 39.96, -1.49e-07), (0.8839, 40.12, -0.0001441), (0.8866, 40.12, 4.47e-07), (-5.774, 40.76, 4.47e-07), (-5.774, 40.76, 2.0), (-5.75, 41.0, 2.0), (-6.116, 40.12, 4.47e-07), (-6.116, 40.12, 2.0), (-5.961, 40.31, 2.0), (-5.961, 40.31, 4.47e-07), (-5.845, 40.52, 2.0), (-5.845, 40.52, 4.47e-07), (-8.226, 41.24, 2.0), (-8.25, 41.0, 2.0), (-5.774, 41.24, 2.0), (-5.845, 41.48, 2.0), (-5.961, 41.69, 2.0), (-6.116, 41.88, 2.0), (-7.0, 42.25, 2.0), (-7.244, 42.23, 2.0), (-7.244, 39.77, 4.47e-07), (-7.244, 39.77, 2.0), (-7.0, 39.75, 2.0), (-7.0, 39.75, 4.47e-07), (-8.039, 41.69, 2.0), (-8.155, 41.48, 2.0), (-6.756, 39.77, 2.0), (-6.756, 39.77, 4.47e-07), (-7.478, 42.15, 2.0), (-6.306, 42.04, 2.0), (-7.694, 39.96, 4.47e-07), (-7.694, 39.96, 2.0), (-7.478, 39.85, 2.0), (-7.478, 39.85, 4.47e-07), (-6.522, 42.15, 2.0), (-6.306, 39.96, 4.47e-07), (-6.306, 39.96, 2.0), (-7.694, 42.04, 2.0), (-7.884, 41.88, 2.0), (-6.522, 39.85, 4.47e-07), (-6.522, 39.85, 2.0), (-7.884, 40.12, 4.47e-07), (-7.884, 40.12, 2.0), (-8.155, 40.52, 4.47e-07), (-8.155, 40.52, 2.0), (-8.039, 40.31, 2.0), (-8.039, 40.31, 4.47e-07), (-6.756, 42.23, 2.0), (-8.226, 40.76, 2.0), (-8.226, 40.76, 4.47e-07), (-0.6945, 39.96, 4.023e-06), (-0.8839, 40.12, 4.023e-06), (-1.039, 40.31, 3.874e-06), (-1.155, 40.52, 8.941e-07), (-1.226, 40.76, 1.49e-07), (-1.25, 41.0, 2.0), (-1.226, 40.76, 2.0), (-1.039, 40.31, 2.0), (-0.8839, 40.12, 2.0), (-1.155, 40.52, 2.0), (1.25, 41.0, 2.0), (1.226, 41.24, 2.0), (-1.155, 41.48, 2.0), (-1.226, 41.24, 2.0), (-0.8839, 41.88, 2.0), (-1.039, 41.69, 2.0), (0.2439, 42.23, 2.0), (-9.964e-08, 42.25, 2.0), (3.077e-07, 39.75, 2.0), (0.2439, 39.77, 2.0), (1.155, 41.48, 2.0), (1.039, 41.69, 2.0), (-0.2439, 39.77, 2.0), (0.4784, 42.15, 2.0), (-0.6945, 42.04, 2.0), (1.039, 40.31, 2.831e-06), (1.155, 40.52, 3.129e-06), (1.226, 40.76, 1.49e-07), (0.4784, 39.85, 2.0), (0.6945, 39.96, 2.0), (-0.4784, 42.15, 2.0), (-0.6945, 39.96, 2.0), (0.8839, 41.88, 2.0), (0.6945, 42.04, 2.0), (-0.4784, 39.85, 2.0), (0.8839, 40.12, 2.0), (1.039, 40.31, 2.0), (1.155, 40.52, 2.0), (-0.2439, 42.23, 2.0), (1.226, 40.76, 2.0), (-15.25, 41.0, 2.0), (-15.23, 40.76, 2.0), (-15.23, 40.76, 1.49e-07), (-15.04, 40.31, 0.0), (-15.04, 40.31, 2.0), (-14.88, 40.12, 2.0), (-14.88, 40.12, 1.49e-07), (-15.15, 40.52, 1.49e-07), (-15.15, 40.52, 2.0), (-12.75, 41.0, 2.0), (-12.77, 41.24, 2.0), (-15.15, 41.48, 2.0), (-15.23, 41.24, 2.0), (-14.88, 41.88, 2.0), (-15.04, 41.69, 2.0), (-13.76, 42.23, 2.0), (-14.0, 42.25, 2.0), (-14.0, 39.75, 1.49e-07), (-14.0, 39.75, 2.0), (-13.76, 39.77, 2.0), (-13.76, 39.77, 1.49e-07), (-12.85, 41.48, 2.0), (-12.96, 41.69, 2.0), (-14.24, 39.77, 1.49e-07), (-14.24, 39.77, 2.0), (-13.52, 42.15, 2.0), (-14.69, 42.04, 2.0), (-13.52, 39.85, 1.49e-07), (-13.52, 39.85, 2.0), (-13.31, 39.96, 2.0), (-13.31, 39.96, 1.49e-07), (-14.48, 42.15, 2.0), (-14.69, 39.96, 2.0), (-14.69, 39.96, 1.49e-07), (-13.12, 41.88, 2.0), (-13.31, 42.04, 2.0), (-14.48, 39.85, 2.0), (-14.48, 39.85, 1.49e-07), (-13.12, 40.12, 2.0), (-13.12, 40.12, 1.49e-07), (-12.96, 40.31, 1.49e-07), (-12.96, 40.31, 2.0), (-12.85, 40.52, 2.0), (-12.85, 40.52, 4.47e-07), (-14.24, 42.23, 2.0), (-12.77, 40.76, 4.47e-07), (-12.77, 40.76, 2.0), (-27.24, -6.847, 2.0), (-27.21, -7.091, 2.0), (-27.21, -7.091, 1.49e-07), (-27.02, -7.542, 1.49e-07), (-27.02, -7.542, 2.0), (-26.87, -7.731, 2.0), (-26.87, -7.731, 2.98e-07), (-27.14, -7.326, 1.49e-07), (-27.14, -7.326, 2.0), (-24.74, -6.847, 2.0), (-24.76, -6.604, 2.0), (-27.14, -6.369, 2.0), (-27.21, -6.604, 2.0), (-26.87, -5.964, 2.0), (-27.02, -6.153, 2.0), (-25.74, -5.621, 2.0), (-25.99, -5.597, 2.0), (-25.99, -8.097, 2.98e-07), (-25.99, -8.097, 2.0), (-25.74, -8.073, 2.0), (-25.74, -8.073, 2.98e-07), (-24.83, -6.369, 2.0), (-24.95, -6.153, 2.0), (-26.23, -8.073, 2.98e-07), (-26.23, -8.073, 2.0), (-25.51, -5.693, 2.0), (-26.68, -5.808, 2.0), (-25.51, -8.002, 2.98e-07), (-25.51, -8.002, 2.0), (-25.29, -7.887, 2.0), (-25.29, -7.887, 2.98e-07), (-26.46, -5.693, 2.0), (-26.68, -7.887, 2.0), (-26.68, -7.887, 2.98e-07), (-25.1, -5.964, 2.0), (-25.29, -5.808, 2.0), (-26.46, -8.002, 2.0), (-26.46, -8.002, 2.98e-07), (-25.1, -7.731, 2.0), (-25.1, -7.731, 2.98e-07), (-24.95, -7.542, 1.49e-07), (-24.95, -7.542, 2.0), (-24.83, -7.326, 2.0), (-24.83, -7.326, 2.98e-07), (-26.23, -5.621, 2.0), (-24.76, -7.091, 2.98e-07), (-24.76, -7.091, 2.0), (-33.76, -1.045, 1.043e-06), (-34.0, -1.069, 1.043e-06), (-34.24, -1.045, 1.043e-06), (-34.48, -0.9737, 1.043e-06), (-34.69, -0.8582, 1.043e-06), (-34.88, -0.7028, 1.043e-06), (-32.75, -13.82, 4.47e-07), (-32.77, -13.58, 4.47e-07), (-32.85, -13.34, 4.47e-07), (-32.96, -13.12, 5.96e-07), (-33.12, -12.94, 5.96e-07), (-33.31, -12.78, 5.96e-07), (-33.52, -12.66, 5.96e-07), (-33.76, -12.59, 5.96e-07), (-34.0, -12.57, 5.96e-07), (-34.24, -12.59, 5.96e-07), (-34.48, -12.66, 5.96e-07), (-34.69, -12.78, 5.96e-07), (-34.88, -12.94, 5.96e-07), (-35.04, -0.5134, 7.451e-07), (-35.04, -13.12, 4.47e-07), (-35.15, -0.2973, 1.49e-07), (-35.15, -13.34, 7.451e-07), (-35.23, -0.06276, 1.49e-07), (-35.23, -13.58, 7.451e-07), (-35.25, -13.82, 7.451e-07), (-35.25, 0.1811, 1.49e-07), (-35.23, 0.425, 1.49e-07), (-35.25, -13.82, 2.0), (-35.23, -14.06, 2.0), (-35.23, -14.06, 7.451e-07), (-35.04, -14.51, 4.47e-07), (-35.04, -14.51, 2.0), (-34.88, -14.7, 2.0), (-34.88, -14.7, 5.96e-07), (-35.15, -14.3, 7.451e-07), (-35.15, -14.3, 2.0), (-32.75, -13.82, 2.0), (-32.77, -13.58, 2.0), (-35.15, -13.34, 2.0), (-35.23, -13.58, 2.0), (-34.88, -12.94, 2.0), (-35.04, -13.12, 2.0), (-33.76, -12.59, 2.0), (-34.0, -12.57, 2.0), (-34.0, -15.07, 5.96e-07), (-34.0, -15.07, 2.0), (-33.76, -15.04, 2.0), (-33.76, -15.04, 5.96e-07), (-32.85, -13.34, 2.0), (-32.96, -13.12, 2.0), (-34.24, -15.04, 5.96e-07), (-34.24, -15.04, 2.0), (-33.52, -12.66, 2.0), (-34.69, -12.78, 2.0), (-33.52, -14.97, 5.96e-07), (-33.52, -14.97, 2.0), (-33.31, -14.86, 2.0), (-33.31, -14.86, 5.96e-07), (-34.48, -12.66, 2.0), (-34.69, -14.86, 2.0), (-34.69, -14.86, 5.96e-07), (-33.12, -12.94, 2.0), (-33.31, -12.78, 2.0), (-34.48, -14.97, 2.0), (-34.48, -14.97, 5.96e-07), (-33.12, -14.7, 2.0), (-33.12, -14.7, 5.96e-07), (-32.96, -14.51, 5.96e-07), (-32.96, -14.51, 2.0), (-32.85, -14.3, 2.0), (-32.85, -14.3, 4.47e-07), (-34.24, -12.59, 2.0), (-32.77, -14.06, 4.47e-07), (-32.77, -14.06, 2.0), (-21.5, -40.0, -4.47e-07), (21.5, -52.0, -4.47e-07), (21.5, -40.0, -4.47e-07), (35.23, -14.06, 2.98e-07), (35.25, -13.82, 2.98e-07), (35.15, -14.3, 2.98e-07), (35.04, -14.51, 0.0), (34.88, -14.7, 4.47e-07), (34.69, -14.86, 4.47e-07), (34.48, -14.97, 4.47e-07), (34.24, -15.04, 4.47e-07), (32.75, -13.82, 2.98e-07), (34.0, -15.07, 4.47e-07), (33.76, -15.04, 4.47e-07), (32.77, -14.06, 2.98e-07), (33.52, -14.97, 4.47e-07), (33.31, -14.86, 4.47e-07), (32.85, -14.3, 2.98e-07), (32.96, -14.51, 2.98e-07), (33.12, -14.7, 4.47e-07), (-35.25, 0.1811, 2.0), (-35.23, -0.06276, 2.0), (-35.04, -0.5134, 2.0), (-34.88, -0.7028, 2.0), (-35.15, -0.2973, 2.0), (-32.75, 0.1811, 2.0), (-32.77, 0.425, 2.0), (-35.15, 0.6595, 2.0), (-35.22, 0.4468, 2.0), (-35.23, 0.425, 2.0), (-34.88, 1.065, 2.0), (-35.04, 0.8756, 2.0), (-33.76, 1.407, 2.0), (-34.0, 1.431, 2.0), (-34.0, -1.069, 2.0), (-33.76, -1.045, 2.0), (-32.85, 0.6595, 2.0), (-32.96, 0.8756, 2.0), (-34.24, -1.045, 2.0), (-33.52, 1.336, 2.0), (-34.69, 1.22, 2.0), (-33.52, -0.9737, 2.0), (-33.31, -0.8582, 2.0), (-34.48, 1.336, 2.0), (-34.69, -0.8582, 2.0), (-33.12, 1.065, 2.0), (-33.31, 1.22, 2.0), (-34.48, -0.9737, 2.0), (-33.12, -0.7028, 2.0), (-32.96, -0.5134, 2.0), (-32.85, -0.2973, 2.0), (-34.24, 1.407, 2.0), (-32.77, -0.06276, 2.0), (-33.63, -1.006, 2.0), (24.74, -6.79, 8.941e-07), (24.74, -6.79, 2.0), (24.76, -7.034, 2.0), (24.76, -7.034, 8.941e-07), (24.95, -7.485, 2.98e-07), (24.95, -7.485, 2.0), (25.1, -7.674, 2.0), (25.1, -7.674, 4.47e-07), (24.83, -7.269, 8.941e-07), (24.83, -7.269, 2.0), (27.24, -6.79, 4.47e-07), (27.24, -6.79, 2.0), (27.21, -6.546, 2.0), (27.21, -6.546, 4.47e-07), (24.83, -6.312, 8.941e-07), (24.83, -6.312, 2.0), (24.76, -6.546, 2.0), (24.76, -6.546, 8.941e-07), (25.1, -5.906, 4.47e-07), (25.1, -5.906, 2.0), (24.95, -6.096, 2.0), (24.95, -6.096, 2.98e-07), (26.23, -5.564, 4.47e-07), (26.23, -5.564, 2.0), (25.99, -5.54, 2.0), (25.99, -5.54, 4.47e-07), (25.99, -8.04, 4.47e-07), (25.99, -8.04, 2.0), (26.23, -8.016, 2.0), (26.23, -8.016, 4.47e-07), (27.14, -6.312, 4.47e-07), (27.14, -6.312, 2.0), (27.02, -6.096, 2.0), (27.02, -6.096, 4.47e-07), (25.74, -8.016, 4.47e-07), (25.74, -8.016, 2.0), (26.46, -5.635, 4.47e-07), (26.46, -5.635, 2.0), (25.29, -5.751, 4.47e-07), (25.29, -5.751, 2.0), (35.21, 0.481, 4.47e-07), (35.15, 0.6595, -6.258e-06), (35.04, 0.8756, 9.537e-06), (34.88, 1.065, 6.676e-05), (34.69, 1.22, 2.503e-05), (34.48, 1.336, 4.321e-05), (34.24, 1.407, -3.457e-05), (34.0, 1.431, -0.0001265), (33.76, 1.407, 5.96e-07), (25.51, -5.635, 4.47e-07), (25.74, -5.564, 4.47e-07), (33.52, 1.336, 5.96e-07), (33.31, 1.22, 5.96e-07), (33.12, 1.065, 5.96e-07), (32.96, 0.8756, 4.47e-07), (26.68, -5.751, 4.47e-07), (32.85, 0.6595, 1.49e-07), (26.87, -5.906, 4.47e-07), (32.77, 0.425, -1.997e-05), (32.75, 0.1811, 8.807e-05), (32.77, -0.06276, 4.292e-05), (33.59, -0.9947, 4.47e-07), (32.85, -0.2973, -2.056e-05), (33.52, -0.9737, 1.177e-05), (33.31, -0.8582, -7.004e-06), (32.96, -0.5134, -2.354e-05), (33.12, -0.7028, -3.457e-05), (26.46, -7.945, 4.47e-07), (26.46, -7.945, 2.0), (26.68, -7.83, 2.0), (26.68, -7.83, 4.47e-07), (25.51, -5.635, 2.0), (25.29, -7.83, 2.0), (25.29, -7.83, 4.47e-07), (26.87, -5.906, 2.0), (26.68, -5.751, 2.0), (25.51, -7.945, 2.0), (25.51, -7.945, 4.47e-07), (26.87, -7.674, 2.0), (26.87, -7.674, 4.47e-07), (27.02, -7.485, 4.47e-07), (27.02, -7.485, 2.0), (27.14, -7.269, 2.0), (27.14, -7.269, 4.47e-07), (25.74, -5.564, 2.0), (27.21, -7.034, 4.47e-07), (27.21, -7.034, 2.0), (32.75, 0.1811, 2.0), (32.77, -0.06276, 2.0), (32.96, -0.5134, 2.0), (33.12, -0.7028, 2.0), (32.85, -0.2973, 2.0), (35.25, 0.1811, 2.98e-07), (35.25, 0.1811, 2.0), (35.23, 0.425, 2.0), (35.23, 0.425, 7.451e-07), (32.85, 0.6595, 2.0), (32.77, 0.425, 2.0), (33.12, 1.065, 2.0), (32.96, 0.8756, 2.0), (34.24, 1.407, 2.0), (34.0, 1.431, 2.0), (34.0, -1.069, 4.47e-07), (34.0, -1.069, 2.0), (34.24, -1.045, 2.0), (34.24, -1.045, 4.47e-07), (35.15, 0.6595, 2.0), (35.04, 0.8756, 2.0), (33.76, -1.045, 4.47e-07), (33.76, -1.045, 2.0), (34.48, 1.336, 2.0), (33.31, 1.22, 2.0), (34.48, -0.9737, 4.47e-07), (34.48, -0.9737, 2.0), (34.69, -0.8582, 2.0), (34.69, -0.8582, 4.47e-07), (33.52, 1.336, 2.0), (33.31, -0.8582, 2.0), (34.88, 1.065, 2.0), (34.69, 1.22, 2.0), (35.21, 0.481, 2.0), (33.52, -0.9737, 2.0), (34.88, -0.7028, 2.0), (34.88, -0.7028, 4.47e-07), (35.04, -0.5134, 0.0), (35.04, -0.5134, 2.0), (35.15, -0.2973, 2.0), (35.15, -0.2973, 2.98e-07), (33.76, 1.407, 2.0), (35.23, -0.06276, 2.98e-07), (35.23, -0.06276, 2.0), (33.59, -0.9947, 2.0), (32.75, -13.82, 2.0), (32.77, -14.06, 2.0), (32.96, -14.51, 2.0), (33.12, -14.7, 2.0), (32.85, -14.3, 2.0), (35.25, -13.82, 2.0), (35.23, -13.58, 2.0), (35.23, -13.58, 2.98e-07), (32.85, -13.34, 2.98e-07), (32.85, -13.34, 2.0), (32.77, -13.58, 2.0), (32.77, -13.58, 2.98e-07), (33.12, -12.94, 4.47e-07), (33.12, -12.94, 2.0), (32.96, -13.12, 2.0), (32.96, -13.12, 2.98e-07), (34.24, -12.59, 4.47e-07), (34.24, -12.59, 2.0), (34.0, -12.57, 2.0), (34.0, -12.57, 4.47e-07), (34.0, -15.07, 2.0), (34.24, -15.04, 2.0), (35.15, -13.34, 2.98e-07), (35.15, -13.34, 2.0), (35.04, -13.12, 2.0), (35.04, -13.12, 0.0), (33.76, -15.04, 2.0), (34.48, -12.66, 4.47e-07), (34.48, -12.66, 2.0), (33.31, -12.78, 4.47e-07), (33.31, -12.78, 2.0), (34.88, -12.94, 4.47e-07), (34.69, -12.78, 4.47e-07), (33.76, -12.59, 4.47e-07), (33.52, -12.66, 4.47e-07), (34.48, -14.97, 2.0), (34.69, -14.86, 2.0), (33.52, -12.66, 2.0), (33.31, -14.86, 2.0), (34.88, -12.94, 2.0), (34.69, -12.78, 2.0), (33.52, -14.97, 2.0), (34.88, -14.7, 2.0), (35.04, -14.51, 2.0), (35.15, -14.3, 2.0), (33.76, -12.59, 2.0), (35.23, -14.06, 2.0), (21.5, -52.0, 2.0), (-21.5, -52.0, -4.47e-07), (-21.5, -52.0, 2.0), (61.0, 45.0, 4.47e-07), (61.0, 40.0, 4.47e-07), (61.0, 40.0, 2.0), (61.0, 45.0, 2.0), (65.25, 45.0, 4.47e-07), (65.25, 40.0, 4.47e-07), (65.25, 40.0, 2.0), (65.25, 45.0, 2.0), (-61.0, 45.0, 4.47e-07), (-61.0, 40.0, 4.47e-07), (-61.0, 40.0, 2.0), (-61.0, 45.0, 2.0), (-65.25, 45.0, 4.47e-07), (-65.25, 40.0, 4.47e-07), (-65.25, 40.0, 2.0), (-65.25, 45.0, 2.0), (64.04, 41.81, 2.0), (64.04, 41.81, 0.0), (63.0, 43.75, 2.0), (63.0, 43.75, 0.0), (62.76, 43.73, 2.0), (62.76, 43.73, 0.0), (62.52, 43.65, 2.0), (62.52, 43.65, 0.0), (61.85, 42.02, 0.0), (61.85, 42.02, 2.0), (61.96, 41.81, 0.0), (61.96, 41.81, 2.0), (61.77, 42.26, 0.0), (61.77, 42.26, 2.0), (62.12, 41.62, 0.0), (62.12, 41.62, 2.0), (62.76, 41.27, 0.0), (62.76, 41.27, 2.0), (63.0, 41.25, 0.0), (63.0, 41.25, 2.0), (62.52, 41.35, 0.0), (62.52, 41.35, 2.0), (64.23, 42.74, 2.0), (64.23, 42.74, 0.0), (63.69, 43.54, 2.0), (63.69, 43.54, 0.0), (64.25, 42.5, 2.0), (64.25, 42.5, 0.0), (64.15, 42.98, 2.0), (64.15, 42.98, 0.0), (63.24, 41.27, 0.0), (63.24, 41.27, 2.0), (62.12, 43.38, 0.0), (62.12, 43.38, 2.0), (62.31, 43.54, 2.0), (62.31, 43.54, 0.0), (61.96, 43.19, 0.0), (61.96, 43.19, 2.0), (64.23, 42.26, 2.0), (64.23, 42.26, 0.0), (63.69, 41.46, 0.0), (63.69, 41.46, 2.0), (63.88, 41.62, 2.0), (63.88, 41.62, 0.0), (64.15, 42.02, 2.0), (64.15, 42.02, 0.0), (61.75, 42.5, 0.0), (61.75, 42.5, 2.0), (62.31, 41.46, 0.0), (62.31, 41.46, 2.0), (61.77, 42.74, 0.0), (61.77, 42.74, 2.0), (63.88, 43.38, 2.0), (63.88, 43.38, 0.0), (63.48, 41.35, 0.0), (63.48, 41.35, 2.0), (64.04, 43.19, 2.0), (64.04, 43.19, 0.0), (61.85, 42.98, 0.0), (61.85, 42.98, 2.0), (63.48, 43.65, 2.0), (63.48, 43.65, 0.0), (63.24, 43.73, 2.0), (63.24, 43.73, 0.0), (-61.96, 41.81, 2.384e-07), (-61.96, 41.81, 2.0), (-63.0, 43.75, 2.384e-07), (-63.0, 43.75, 2.0), (-63.24, 43.73, 2.384e-07), (-63.24, 43.73, 2.0), (-63.48, 43.65, 2.384e-07), (-63.48, 43.65, 2.0), (-64.15, 42.02, 2.0), (-64.15, 42.02, 9.537e-07), (-64.04, 41.81, 2.0), (-64.04, 41.81, 9.537e-07), (-64.23, 42.26, 2.0), (-64.23, 42.26, 9.537e-07), (-63.88, 41.62, 2.0), (-63.88, 41.62, 9.537e-07), (-63.24, 41.27, 2.0), (-63.24, 41.27, 9.537e-07), (-63.0, 41.25, 2.0), (-63.0, 41.25, 9.537e-07), (-63.48, 41.35, 2.0), (-63.48, 41.35, 9.537e-07), (-61.77, 42.74, 2.384e-07), (-61.77, 42.74, 2.0), (-62.31, 43.54, 2.384e-07), (-62.31, 43.54, 2.0), (-61.75, 42.5, 2.384e-07), (-61.75, 42.5, 2.0), (-61.85, 42.98, 2.384e-07), (-61.85, 42.98, 2.0), (-62.76, 41.27, 2.0), (-62.76, 41.27, 9.537e-07), (-63.88, 43.38, 2.0), (-63.88, 43.38, 9.537e-07), (-63.69, 43.54, 2.384e-07), (-63.69, 43.54, 2.0), (-64.04, 43.19, 2.0), (-64.04, 43.19, 9.537e-07), (-61.77, 42.26, 2.384e-07), (-61.77, 42.26, 2.0), (-62.31, 41.46, 2.0), (-62.31, 41.46, 9.537e-07), (-62.12, 41.62, 2.384e-07), (-62.12, 41.62, 2.0), (-61.85, 42.02, 2.384e-07), (-61.85, 42.02, 2.0), (-64.25, 42.5, 2.0), (-64.25, 42.5, 9.537e-07), (-63.69, 41.46, 2.0), (-63.69, 41.46, 9.537e-07), (-64.23, 42.74, 2.0), (-64.23, 42.74, 9.537e-07), (-62.12, 43.38, 2.384e-07), (-62.12, 43.38, 2.0), (-62.52, 41.35, 2.0), (-62.52, 41.35, 9.537e-07), (-61.96, 43.19, 2.384e-07), (-61.96, 43.19, 2.0), (-64.15, 42.98, 2.0), (-64.15, 42.98, 9.537e-07), (-62.52, 43.65, 2.384e-07), (-62.52, 43.65, 2.0), (-62.76, 43.73, 2.384e-07), (-62.76, 43.73, 2.0)], [], [(0, 1, 2), (0, 2, 3), (4, 5, 6), (0, 3, 7), (0, 7, 8), (9, 4, 6), (0, 8, 10), (0, 10, 11), (12, 9, 6), (0, 11, 13), (0, 13, 14), (15, 12, 6), (6, 0, 14), (6, 14, 16), (17, 15, 6), (18, 17, 6), (6, 16, 19), (6, 19, 20), (21, 18, 6), (22, 21, 6), (6, 20, 23), (23, 22, 6), (24, 25, 26), (26, 27, 24), (24, 27, 28), (28, 29, 24), (33, 1, 0), (0, 6, 34), (0, 34, 33), (35, 36, 37), (35, 37, 38), (39, 40, 41), (42, 39, 41), (35, 38, 43), (35, 43, 44), (45, 42, 41), (46, 45, 41), (35, 44, 47), (35, 47, 48), (46, 41, 35), (49, 46, 35), (35, 48, 50), (35, 50, 51), (52, 49, 35), (35, 51, 53), (35, 53, 52), (54, 55, 56), (56, 57, 54), (57, 58, 59), (57, 59, 60), (61, 62, 63), (64, 61, 63), (57, 60, 65), (57, 65, 66), (67, 64, 63), (68, 67, 63), (57, 66, 69), (57, 69, 70), (68, 63, 57), (71, 68, 57), (57, 70, 72), (57, 72, 73), (74, 71, 57), (57, 73, 75), (57, 75, 74), (63, 76, 77), (77, 35, 63), (78, 79, 80), (78, 80, 81), (82, 83, 84), (85, 82, 84), (78, 81, 86), (78, 86, 87), (88, 85, 84), (89, 88, 84), (78, 87, 90), (78, 90, 91), (92, 89, 84), (93, 92, 84), (84, 78, 91), (84, 91, 94), (95, 93, 84), (84, 94, 96), (84, 96, 95), (97, 98, 55), (55, 77, 97), (98, 99, 56), (56, 55, 98), (99, 84, 76), (76, 56, 99), (84, 97, 77), (77, 76, 84), (97, 84, 100), (100, 101, 97), (99, 98, 102), (102, 103, 99), (104, 105, 106), (106, 107, 104), (108, 109, 110), (110, 111, 108), (111, 110, 112), (112, 113, 111), (114, 115, 116), (116, 117, 114), (118, 119, 120), (120, 121, 118), (107, 106, 119), (119, 118, 107), (122, 123, 124), (124, 125, 122), (126, 127, 128), (128, 129, 126), (130, 131, 132), (132, 78, 130), (133, 134, 135), (135, 136, 133), (78, 132, 137), (137, 138, 78), (129, 128, 139), (139, 140, 129), (125, 124, 141), (141, 142, 125), (143, 144, 145), (145, 146, 143), (142, 141, 147), (147, 148, 142), (149, 150, 109), (109, 108, 149), (151, 152, 153), (153, 154, 151), (136, 135, 115), (115, 114, 136), (155, 156, 150), (150, 149, 155), (157, 158, 144), (144, 143, 157), (159, 160, 161), (161, 162, 159), (163, 164, 127), (127, 126, 163), (121, 120, 123), (123, 122, 121), (117, 116, 165), (165, 166, 117), (113, 112, 105), (105, 104, 113), (146, 145, 131), (131, 130, 146), (99, 126, 129), (99, 129, 140), (130, 78, 84), (146, 130, 84), (99, 140, 151), (99, 151, 154), (146, 84, 99), (143, 146, 99), (99, 154, 133), (99, 133, 136), (157, 143, 99), (162, 157, 99), (99, 136, 114), (99, 114, 117), (159, 162, 99), (99, 117, 166), (99, 166, 159), (140, 139, 152), (152, 151, 140), (148, 147, 164), (164, 163, 148), (138, 137, 156), (156, 155, 138), (166, 165, 160), (160, 159, 166), (154, 153, 134), (134, 133, 154), (162, 161, 158), (158, 157, 162), (76, 132, 131), (76, 131, 145), (128, 127, 56), (139, 128, 56), (76, 145, 144), (76, 144, 158), (152, 139, 56), (153, 152, 56), (56, 76, 158), (56, 158, 161), (134, 153, 56), (135, 134, 56), (56, 161, 160), (56, 160, 165), (115, 135, 56), (56, 165, 116), (116, 115, 56), (76, 167, 168), (76, 168, 169), (170, 171, 132), (172, 170, 132), (76, 169, 173), (76, 173, 174), (175, 172, 132), (176, 175, 132), (76, 174, 177), (76, 177, 178), (179, 176, 132), (180, 179, 132), (76, 178, 181), (76, 181, 182), (180, 132, 76), (76, 182, 183), (76, 183, 180), (184, 79, 78), (184, 78, 138), (185, 184, 138), (185, 138, 155), (186, 185, 155), (186, 155, 149), (187, 186, 149), (187, 149, 108), (188, 187, 108), (188, 108, 111), (189, 188, 111), (189, 111, 113), (190, 189, 113), (190, 113, 104), (191, 190, 104), (192, 191, 104), (163, 126, 99), (99, 103, 193), (99, 193, 194), (148, 163, 99), (148, 99, 194), (148, 194, 195), (142, 148, 195), (142, 195, 196), (125, 142, 196), (125, 196, 197), (122, 125, 197), (122, 197, 198), (121, 122, 198), (121, 198, 199), (118, 121, 199), (118, 199, 200), (107, 118, 200), (107, 200, 201), (104, 107, 201), (104, 201, 202), (192, 104, 202), (192, 202, 203), (204, 192, 203), (204, 203, 205), (206, 204, 205), (206, 205, 207), (206, 207, 208), (206, 208, 209), (210, 206, 209), (211, 212, 213), (210, 209, 211), (210, 211, 213), (210, 213, 214), (215, 210, 214), (215, 214, 216), (217, 215, 216), (217, 216, 218), (84, 83, 219), (219, 217, 218), (219, 218, 220), (100, 84, 219), (221, 222, 100), (223, 221, 100), (219, 220, 224), (219, 224, 225), (223, 100, 219), (226, 223, 219), (219, 225, 227), (219, 227, 228), (229, 226, 219), (230, 229, 219), (219, 228, 231), (232, 230, 219), (219, 231, 232), (233, 75, 73), (73, 234, 233), (235, 68, 71), (71, 236, 235), (236, 71, 74), (74, 237, 236), (200, 238, 239), (239, 201, 200), (240, 72, 70), (70, 241, 240), (234, 73, 72), (72, 240, 234), (242, 69, 66), (66, 243, 242), (193, 58, 244), (244, 194, 193), (211, 245, 62), (62, 212, 211), (198, 246, 247), (247, 199, 198), (212, 62, 61), (61, 248, 212), (194, 244, 249), (249, 195, 194), (243, 66, 65), (65, 250, 243), (208, 251, 252), (252, 209, 208), (250, 65, 60), (60, 253, 250), (254, 67, 68), (68, 235, 254), (196, 255, 256), (256, 197, 196), (100, 212, 248), (100, 248, 257), (258, 193, 103), (253, 258, 103), (100, 257, 254), (100, 254, 235), (250, 253, 103), (243, 250, 103), (103, 100, 235), (103, 235, 236), (242, 243, 103), (241, 242, 103), (103, 236, 237), (103, 237, 233), (240, 241, 103), (103, 233, 234), (234, 240, 103), (199, 247, 238), (238, 200, 199), (257, 64, 67), (67, 254, 257), (207, 259, 251), (251, 208, 207), (203, 260, 261), (261, 205, 203), (258, 59, 58), (58, 193, 258), (241, 70, 69), (69, 242, 241), (201, 239, 262), (262, 202, 201), (237, 74, 75), (75, 233, 237), (209, 252, 245), (245, 211, 209), (195, 249, 255), (255, 196, 195), (253, 60, 59), (59, 258, 253), (248, 61, 64), (64, 257, 248), (202, 262, 260), (260, 203, 202), (197, 256, 246), (246, 198, 197), (62, 263, 264), (62, 264, 265), (266, 267, 63), (268, 266, 63), (62, 265, 269), (62, 269, 270), (271, 268, 63), (272, 271, 63), (62, 270, 273), (62, 273, 274), (275, 272, 63), (276, 275, 63), (63, 62, 274), (63, 274, 277), (278, 276, 63), (63, 277, 279), (63, 279, 278), (205, 261, 259), (259, 207, 205), (280, 278, 279), (279, 281, 280), (282, 272, 275), (275, 283, 282), (283, 275, 276), (276, 284, 283), (227, 285, 286), (286, 228, 227), (287, 277, 274), (274, 288, 287), (281, 279, 277), (277, 287, 281), (289, 273, 270), (270, 290, 289), (213, 263, 291), (291, 214, 213), (221, 292, 267), (267, 222, 221), (224, 293, 294), (294, 225, 224), (222, 267, 266), (266, 295, 222), (214, 291, 296), (296, 216, 214), (290, 270, 269), (269, 297, 290), (226, 298, 299), (299, 223, 226), (297, 269, 265), (265, 300, 297), (301, 271, 272), (272, 282, 301), (218, 302, 303), (303, 220, 218), (100, 222, 295), (100, 295, 304), (305, 213, 212), (300, 305, 212), (100, 304, 301), (100, 301, 282), (297, 300, 212), (290, 297, 212), (100, 282, 283), (100, 283, 284), (290, 212, 100), (289, 290, 100), (100, 284, 280), (100, 280, 281), (288, 289, 100), (100, 281, 287), (100, 287, 288), (225, 294, 285), (285, 227, 225), (304, 268, 271), (271, 301, 304), (229, 306, 298), (298, 226, 229), (232, 307, 308), (308, 230, 232), (305, 264, 263), (263, 213, 305), (288, 274, 273), (273, 289, 288), (63, 267, 292), (63, 292, 299), (167, 76, 63), (309, 167, 63), (63, 299, 298), (63, 298, 306), (310, 309, 63), (311, 310, 63), (311, 63, 306), (312, 311, 306), (312, 306, 308), (313, 312, 308), (313, 308, 307), (314, 313, 307), (314, 307, 315), (316, 314, 315), (316, 315, 286), (317, 316, 286), (317, 286, 285), (318, 317, 285), (318, 285, 294), (319, 318, 294), (319, 294, 293), (320, 319, 293), (320, 293, 303), (321, 320, 303), (321, 303, 302), (322, 321, 302), (322, 302, 296), (323, 322, 296), (291, 263, 62), (323, 296, 291), (132, 171, 324), (324, 323, 291), (291, 62, 245), (291, 245, 252), (132, 324, 291), (137, 132, 291), (291, 252, 251), (291, 251, 259), (156, 137, 291), (150, 156, 291), (291, 259, 261), (291, 261, 260), (109, 150, 291), (110, 109, 291), (291, 260, 262), (110, 291, 262), (112, 110, 262), (112, 262, 239), (105, 112, 239), (105, 239, 238), (106, 105, 238), (106, 238, 247), (119, 106, 247), (119, 247, 246), (120, 119, 246), (120, 246, 256), (123, 120, 256), (123, 256, 255), (124, 123, 255), (124, 255, 249), (141, 124, 249), (244, 58, 57), (141, 249, 244), (147, 141, 244), (244, 57, 56), (56, 127, 164), (164, 147, 244), (244, 56, 164), (228, 286, 315), (315, 231, 228), (284, 276, 278), (278, 280, 284), (223, 299, 292), (292, 221, 223), (216, 296, 302), (302, 218, 216), (300, 265, 264), (264, 305, 300), (295, 266, 268), (268, 304, 295), (231, 315, 307), (307, 232, 231), (220, 303, 293), (293, 224, 220), (230, 308, 306), (306, 229, 230), (190, 191, 317), (317, 318, 190), (191, 192, 316), (316, 317, 191), (192, 204, 314), (314, 316, 192), (206, 210, 312), (312, 313, 206), (204, 206, 313), (313, 314, 204), (210, 215, 311), (311, 312, 210), (215, 217, 310), (310, 311, 215), (217, 219, 309), (309, 310, 217), (219, 83, 167), (167, 309, 219), (83, 82, 168), (168, 167, 83), (82, 85, 169), (169, 168, 82), (85, 88, 173), (173, 169, 85), (88, 89, 174), (174, 173, 88), (89, 92, 177), (177, 174, 89), (92, 93, 178), (178, 177, 92), (93, 95, 181), (181, 178, 93), (95, 96, 182), (182, 181, 95), (94, 183, 182), (182, 96, 94), (183, 94, 91), (91, 180, 183), (91, 90, 179), (179, 180, 91), (90, 87, 176), (176, 179, 90), (87, 86, 175), (175, 176, 87), (81, 80, 170), (170, 172, 81), (86, 81, 172), (172, 175, 86), (80, 79, 171), (171, 170, 80), (171, 79, 184), (184, 324, 171), (184, 185, 323), (323, 324, 184), (185, 186, 322), (322, 323, 185), (186, 187, 321), (321, 322, 186), (187, 188, 320), (320, 321, 187), (188, 189, 319), (319, 320, 188), (189, 190, 318), (318, 319, 189), (325, 326, 327), (325, 327, 328), (329, 330, 98), (331, 329, 98), (325, 328, 332), (325, 332, 333), (334, 331, 98), (335, 334, 98), (325, 333, 336), (325, 336, 337), (338, 335, 98), (339, 338, 98), (325, 337, 340), (325, 340, 341), (342, 339, 98), (98, 325, 341), (98, 341, 342), (343, 344, 345), (345, 346, 343), (347, 348, 349), (349, 350, 347), (350, 349, 351), (351, 352, 350), (353, 354, 355), (355, 356, 353), (357, 358, 359), (359, 360, 357), (346, 345, 358), (358, 357, 346), (361, 362, 363), (363, 364, 361), (365, 366, 367), (367, 368, 365), (369, 370, 371), (371, 41, 369), (372, 373, 374), (374, 375, 372), (41, 371, 376), (376, 377, 41), (368, 367, 378), (378, 379, 368), (364, 363, 380), (380, 381, 364), (382, 383, 384), (384, 385, 382), (381, 380, 386), (386, 387, 381), (388, 389, 348), (348, 347, 388), (390, 391, 392), (392, 393, 390), (375, 374, 354), (354, 353, 375), (394, 395, 389), (389, 388, 394), (396, 397, 383), (383, 382, 396), (398, 399, 400), (400, 401, 398), (402, 403, 366), (366, 365, 402), (360, 359, 362), (362, 361, 360), (356, 355, 404), (404, 405, 356), (352, 351, 344), (344, 343, 352), (385, 384, 370), (370, 369, 385), (379, 378, 391), (391, 390, 379), (387, 386, 403), (403, 402, 387), (377, 376, 395), (395, 394, 377), (405, 404, 399), (399, 398, 405), (393, 392, 373), (373, 372, 393), (35, 41, 377), (35, 377, 394), (402, 365, 54), (387, 402, 54), (35, 394, 388), (35, 388, 347), (381, 387, 54), (364, 381, 54), (35, 347, 350), (35, 350, 352), (361, 364, 54), (360, 361, 54), (54, 35, 352), (54, 352, 343), (357, 360, 54), (54, 343, 346), (346, 357, 54), (102, 366, 403), (102, 403, 386), (376, 371, 101), (395, 376, 101), (102, 386, 380), (102, 380, 363), (389, 395, 101), (348, 389, 101), (102, 363, 362), (102, 362, 359), (348, 101, 102), (349, 348, 102), (102, 359, 358), (102, 358, 345), (351, 349, 102), (102, 345, 344), (102, 344, 351), (401, 400, 397), (397, 396, 401), (50, 406, 407), (407, 51, 50), (44, 408, 409), (409, 47, 44), (47, 409, 410), (410, 48, 47), (411, 412, 413), (413, 414, 411), (53, 415, 416), (416, 52, 53), (51, 407, 415), (415, 53, 51), (49, 417, 418), (418, 46, 49), (40, 419, 420), (420, 421, 40), (422, 423, 424), (424, 36, 422), (425, 426, 427), (427, 428, 425), (36, 424, 429), (429, 37, 36), (421, 420, 430), (430, 431, 421), (46, 418, 432), (432, 45, 46), (433, 434, 435), (435, 436, 433), (45, 432, 437), (437, 42, 45), (43, 438, 408), (408, 44, 43), (439, 440, 441), (441, 442, 439), (428, 427, 412), (412, 411, 428), (38, 443, 438), (438, 43, 38), (444, 445, 434), (434, 433, 444), (446, 447, 448), (448, 449, 446), (39, 450, 419), (419, 40, 39), (52, 416, 417), (417, 49, 52), (414, 413, 451), (451, 452, 414), (48, 410, 406), (406, 50, 48), (436, 435, 423), (423, 422, 436), (431, 430, 440), (440, 439, 431), (42, 437, 450), (450, 39, 42), (37, 429, 443), (443, 38, 37), (452, 451, 447), (447, 446, 452), (442, 441, 426), (426, 425, 442), (369, 41, 40), (369, 40, 421), (385, 369, 421), (385, 421, 431), (382, 385, 431), (382, 431, 439), (396, 382, 439), (396, 439, 442), (401, 396, 442), (401, 442, 425), (398, 401, 425), (398, 425, 428), (405, 398, 428), (405, 428, 411), (356, 405, 411), (356, 411, 414), (422, 36, 35), (35, 77, 453), (35, 453, 454), (436, 422, 35), (436, 35, 454), (436, 454, 455), (433, 436, 455), (433, 455, 456), (444, 433, 456), (444, 456, 457), (449, 444, 457), (449, 457, 458), (446, 449, 458), (446, 458, 459), (452, 446, 459), (452, 459, 460), (414, 452, 460), (414, 460, 461), (356, 414, 461), (356, 461, 462), (353, 356, 462), (353, 462, 463), (375, 353, 463), (375, 463, 464), (372, 375, 464), (372, 464, 465), (393, 372, 465), (393, 465, 466), (393, 466, 467), (468, 469, 470), (393, 467, 468), (393, 468, 470), (393, 470, 471), (390, 393, 471), (390, 471, 472), (379, 390, 472), (379, 472, 473), (54, 365, 368), (368, 379, 473), (368, 473, 474), (55, 54, 368), (475, 476, 55), (477, 475, 55), (368, 474, 478), (368, 478, 479), (477, 55, 368), (480, 477, 368), (368, 479, 481), (368, 481, 482), (483, 480, 368), (484, 483, 368), (368, 482, 485), (486, 484, 368), (485, 486, 368), (371, 419, 450), (371, 450, 437), (429, 424, 101), (443, 429, 101), (101, 371, 437), (101, 437, 432), (438, 443, 101), (408, 438, 101), (101, 432, 418), (101, 418, 417), (409, 408, 101), (410, 409, 101), (101, 417, 416), (101, 416, 415), (406, 410, 101), (101, 415, 407), (407, 406, 101), (449, 448, 445), (445, 444, 449), (460, 487, 488), (488, 461, 460), (457, 489, 490), (490, 458, 457), (458, 490, 491), (491, 459, 458), (492, 493, 494), (494, 495, 492), (462, 496, 497), (497, 463, 462), (461, 488, 496), (496, 462, 461), (464, 498, 499), (499, 465, 464), (469, 325, 500), (500, 501, 469), (502, 503, 504), (504, 453, 502), (505, 506, 507), (507, 508, 505), (453, 504, 509), (509, 454, 453), (501, 500, 510), (510, 511, 501), (465, 499, 512), (512, 466, 465), (513, 514, 515), (515, 516, 513), (466, 512, 517), (517, 467, 466), (456, 518, 489), (489, 457, 456), (519, 520, 521), (521, 522, 519), (508, 507, 493), (493, 492, 508), (455, 523, 518), (518, 456, 455), (524, 525, 514), (514, 513, 524), (526, 527, 528), (528, 529, 526), (468, 530, 325), (325, 469, 468), (463, 497, 498), (498, 464, 463), (495, 494, 531), (531, 532, 495), (459, 491, 487), (487, 460, 459), (55, 469, 501), (55, 501, 511), (502, 453, 77), (516, 502, 77), (55, 511, 519), (55, 519, 522), (513, 516, 77), (524, 513, 77), (55, 522, 505), (55, 505, 508), (529, 524, 77), (526, 529, 77), (77, 55, 508), (77, 508, 492), (532, 526, 77), (77, 492, 495), (495, 532, 77), (516, 515, 503), (503, 502, 516), (511, 510, 520), (520, 519, 511), (467, 517, 530), (530, 468, 467), (454, 509, 523), (523, 455, 454), (532, 531, 527), (527, 526, 532), (522, 521, 506), (506, 505, 522), (97, 504, 503), (97, 503, 515), (500, 325, 98), (510, 500, 98), (97, 515, 514), (97, 514, 525), (520, 510, 98), (521, 520, 98), (97, 525, 528), (97, 528, 527), (506, 521, 98), (507, 506, 98), (97, 527, 531), (97, 531, 494), (507, 98, 97), (97, 494, 493), (97, 493, 507), (529, 528, 525), (525, 524, 529), (481, 533, 534), (534, 482, 481), (474, 535, 536), (536, 478, 474), (478, 536, 537), (537, 479, 478), (538, 342, 341), (341, 539, 538), (485, 540, 541), (541, 486, 485), (482, 534, 540), (540, 485, 482), (484, 542, 543), (543, 483, 484), (476, 330, 329), (329, 544, 476), (545, 327, 326), (326, 470, 545), (546, 338, 339), (339, 547, 546), (470, 326, 548), (548, 471, 470), (544, 329, 331), (331, 549, 544), (483, 543, 550), (550, 480, 483), (551, 332, 328), (328, 552, 551), (480, 550, 553), (553, 477, 480), (473, 554, 535), (535, 474, 473), (555, 334, 335), (335, 556, 555), (547, 339, 342), (342, 538, 547), (472, 557, 554), (554, 473, 472), (558, 333, 332), (332, 551, 558), (559, 337, 336), (336, 560, 559), (475, 561, 330), (330, 476, 475), (486, 541, 542), (542, 484, 486), (539, 341, 340), (340, 562, 539), (479, 537, 533), (533, 481, 479), (55, 476, 544), (55, 544, 549), (545, 470, 469), (552, 545, 469), (55, 549, 555), (55, 555, 556), (551, 552, 469), (558, 551, 469), (55, 556, 546), (55, 546, 547), (560, 558, 469), (559, 560, 469), (55, 547, 538), (55, 538, 539), (562, 559, 469), (55, 539, 562), (55, 562, 469), (552, 328, 327), (327, 545, 552), (549, 331, 334), (334, 555, 549), (477, 553, 561), (561, 475, 477), (471, 548, 557), (557, 472, 471), (562, 340, 337), (337, 559, 562), (556, 335, 338), (338, 546, 556), (98, 330, 561), (98, 561, 553), (366, 102, 98), (367, 366, 98), (98, 553, 550), (98, 550, 543), (378, 367, 98), (391, 378, 98), (98, 543, 542), (98, 542, 541), (392, 391, 98), (373, 392, 98), (373, 98, 541), (374, 373, 541), (374, 541, 540), (354, 374, 540), (354, 540, 534), (355, 354, 534), (355, 534, 533), (404, 355, 533), (404, 533, 537), (399, 404, 537), (399, 537, 536), (400, 399, 536), (400, 536, 535), (397, 400, 535), (397, 535, 554), (383, 397, 554), (383, 554, 557), (384, 383, 557), (548, 326, 325), (384, 557, 548), (419, 371, 370), (370, 384, 548), (548, 325, 530), (548, 530, 517), (419, 370, 548), (420, 419, 548), (548, 517, 512), (548, 512, 499), (430, 420, 548), (440, 430, 548), (548, 499, 498), (548, 498, 497), (441, 440, 548), (426, 441, 548), (548, 497, 496), (548, 496, 488), (427, 426, 548), (412, 427, 548), (412, 548, 488), (413, 412, 488), (413, 488, 487), (451, 413, 487), (451, 487, 491), (447, 451, 491), (447, 491, 490), (448, 447, 490), (448, 490, 489), (445, 448, 489), (445, 489, 518), (434, 445, 518), (434, 518, 523), (435, 434, 523), (509, 504, 97), (435, 523, 509), (101, 424, 423), (423, 435, 509), (509, 97, 101), (509, 101, 423), (560, 336, 333), (333, 558, 560), (4, 563, 34), (34, 6, 5), (34, 5, 4), (9, 12, 32), (32, 563, 4), (32, 4, 9), (28, 31, 30), (30, 29, 28), (564, 565, 566), (566, 2, 564), (15, 567, 568), (15, 568, 569), (570, 571, 12), (572, 570, 12), (15, 569, 573), (15, 573, 574), (575, 572, 12), (576, 575, 12), (15, 574, 577), (15, 577, 578), (579, 576, 12), (580, 579, 12), (15, 578, 581), (15, 581, 582), (583, 580, 12), (12, 15, 582), (12, 582, 583), (584, 585, 586), (586, 587, 584), (587, 586, 588), (588, 589, 587), (17, 590, 591), (591, 15, 17), (3, 592, 593), (593, 7, 3), (2, 566, 592), (592, 3, 2), (8, 594, 595), (595, 10, 8), (16, 596, 597), (597, 19, 16), (598, 599, 600), (600, 601, 598), (21, 602, 603), (603, 18, 21), (601, 600, 604), (604, 605, 601), (19, 597, 606), (606, 20, 19), (10, 595, 607), (607, 11, 10), (608, 609, 610), (610, 611, 608), (11, 607, 612), (612, 13, 11), (613, 614, 585), (585, 584, 613), (23, 615, 616), (616, 22, 23), (18, 603, 590), (590, 17, 18), (617, 618, 614), (614, 613, 617), (619, 620, 609), (609, 608, 619), (621, 622, 623), (623, 624, 621), (14, 625, 596), (596, 16, 14), (7, 593, 594), (594, 8, 7), (15, 591, 626), (626, 627, 15), (589, 588, 565), (565, 564, 589), (611, 610, 599), (599, 598, 611), (20, 606, 615), (615, 23, 20), (13, 612, 625), (625, 14, 13), (605, 604, 618), (618, 617, 605), (627, 626, 622), (622, 621, 627), (22, 616, 602), (602, 21, 22), (624, 623, 620), (620, 619, 624), (628, 629, 630), (630, 567, 628), (631, 632, 633), (633, 634, 631), (634, 633, 635), (635, 636, 634), (570, 637, 638), (638, 571, 570), (568, 639, 640), (640, 569, 568), (567, 630, 639), (639, 568, 567), (573, 641, 642), (642, 574, 573), (582, 643, 644), (644, 583, 582), (645, 646, 647), (647, 648, 645), (575, 649, 650), (650, 572, 575), (648, 647, 651), (651, 652, 648), (583, 644, 653), (653, 580, 583), (574, 642, 654), (654, 577, 574), (655, 656, 657), (657, 658, 655), (577, 654, 659), (659, 578, 577), (660, 661, 632), (632, 631, 660), (579, 662, 663), (663, 576, 579), (572, 650, 637), (637, 570, 572), (664, 665, 661), (661, 660, 664), (666, 667, 656), (656, 655, 666), (668, 669, 670), (670, 671, 668), (581, 672, 643), (643, 582, 581), (569, 640, 641), (641, 573, 569), (571, 638, 673), (673, 674, 571), (636, 635, 629), (629, 628, 636), (658, 657, 646), (646, 645, 658), (12, 571, 674), (12, 674, 668), (676, 675, 12), (12, 668, 671), (12, 671, 666), (677, 676, 12), (678, 677, 12), (12, 666, 655), (12, 655, 658), (679, 678, 12), (680, 679, 12), (12, 658, 645), (680, 12, 645), (681, 680, 645), (681, 645, 648), (682, 681, 648), (682, 648, 652), (683, 682, 652), (683, 652, 664), (684, 683, 664), (684, 664, 660), (685, 684, 660), (685, 660, 631), (686, 685, 631), (686, 631, 634), (686, 634, 636), (628, 567, 15), (686, 636, 628), (686, 628, 15), (686, 15, 627), (687, 686, 627), (687, 627, 621), (688, 687, 621), (688, 621, 624), (689, 688, 624), (689, 624, 619), (690, 691, 692), (692, 689, 619), (692, 619, 608), (693, 690, 692), (694, 693, 692), (692, 608, 611), (692, 611, 598), (695, 694, 692), (696, 695, 692), (692, 598, 601), (692, 601, 605), (697, 696, 692), (698, 697, 692), (699, 698, 692), (699, 692, 605), (700, 699, 605), (701, 700, 605), (701, 605, 617), (702, 701, 617), (703, 702, 617), (704, 703, 617), (705, 704, 617), (706, 705, 617), (707, 706, 617), (708, 709, 707), (710, 708, 707), (711, 710, 707), (712, 711, 707), (713, 712, 707), (714, 713, 707), (715, 714, 707), (716, 715, 707), (716, 707, 617), (717, 716, 617), (718, 717, 617), (719, 718, 617), (720, 719, 617), (721, 720, 617), (722, 721, 617), (723, 722, 617), (724, 723, 617), (725, 726, 724), (727, 725, 724), (728, 727, 724), (729, 728, 724), (730, 729, 724), (731, 730, 724), (732, 731, 724), (733, 732, 724), (733, 724, 617), (734, 733, 617), (735, 734, 617), (736, 735, 617), (737, 736, 617), (738, 737, 617), (739, 738, 617), (740, 739, 617), (741, 740, 617), (25, 742, 741), (2, 1, 1459, 1463, 1464, 1502, 1498, 1504, 1532, 1528, 1500, 1536, 1538, 1478, 1480, 1482, 1510, 1507, 1511, 1533, 1525, 1521, 1460, 25), (564, 2, 25), (25, 741, 617), (25, 617, 613), (589, 564, 25), (587, 589, 25), (25, 613, 584), (584, 587, 25), (580, 653, 662), (662, 579, 580), (578, 659, 672), (672, 581, 578), (652, 651, 665), (665, 664, 652), (674, 673, 669), (669, 668, 674), (576, 663, 649), (649, 575, 576), (671, 670, 667), (667, 666, 671), (743, 744, 745), (745, 746, 743), (747, 748, 749), (749, 750, 747), (750, 749, 751), (751, 752, 750), (753, 754, 755), (755, 756, 753), (757, 758, 759), (759, 760, 757), (746, 745, 758), (758, 757, 746), (761, 762, 763), (763, 764, 761), (765, 766, 767), (767, 768, 765), (769, 770, 771), (771, 772, 769), (773, 774, 775), (775, 776, 773), (772, 771, 777), (777, 778, 772), (768, 767, 779), (779, 780, 768), (764, 763, 781), (781, 782, 764), (783, 784, 785), (785, 786, 783), (782, 781, 787), (787, 788, 782), (789, 790, 748), (748, 747, 789), (791, 792, 793), (793, 794, 791), (776, 775, 754), (754, 753, 776), (795, 796, 790), (790, 789, 795), (797, 798, 784), (784, 783, 797), (799, 800, 801), (801, 802, 799), (803, 804, 766), (766, 765, 803), (760, 759, 762), (762, 761, 760), (756, 755, 805), (805, 806, 756), (752, 751, 744), (744, 743, 752), (807, 30, 756), (807, 756, 806), (808, 807, 806), (808, 806, 799), (809, 808, 799), (809, 799, 802), (810, 809, 802), (810, 802, 797), (811, 810, 797), (811, 797, 783), (812, 811, 783), (812, 783, 786), (813, 812, 786), (813, 786, 769), (814, 813, 769), (814, 769, 772), (815, 814, 772), (815, 772, 778), (816, 815, 778), (816, 778, 795), (817, 816, 795), (817, 795, 789), (818, 817, 789), (818, 789, 747), (819, 818, 747), (819, 747, 750), (820, 819, 750), (820, 750, 752), (821, 820, 752), (743, 746, 25), (821, 752, 743), (822, 821, 743), (25, 823, 824), (25, 824, 825), (822, 743, 25), (826, 822, 25), (25, 825, 827), (25, 827, 828), (829, 826, 25), (830, 829, 25), (25, 828, 831), (25, 831, 832), (833, 830, 25), (834, 833, 25), (25, 832, 835), (25, 835, 836), (837, 834, 25), (838, 839, 837), (840, 838, 837), (837, 25, 836), (837, 836, 841), (842, 840, 837), (843, 842, 837), (837, 841, 844), (837, 844, 845), (846, 843, 837), (845, 846, 837), (786, 785, 770), (770, 769, 786), (780, 779, 792), (792, 791, 780), (788, 787, 804), (804, 803, 788), (778, 777, 796), (796, 795, 778), (806, 805, 800), (800, 799, 806), (794, 793, 774), (774, 773, 794), (802, 801, 798), (798, 797, 802), (847, 848, 849), (849, 850, 847), (851, 852, 853), (853, 854, 851), (854, 853, 855), (855, 856, 854), (857, 858, 859), (859, 860, 857), (861, 862, 863), (863, 864, 861), (850, 849, 862), (862, 861, 850), (865, 866, 867), (867, 868, 865), (869, 870, 871), (871, 872, 869), (873, 874, 875), (875, 876, 873), (877, 878, 879), (879, 880, 877), (876, 875, 881), (881, 882, 876), (872, 871, 883), (883, 884, 872), (868, 867, 885), (885, 886, 868), (887, 888, 889), (889, 890, 887), (886, 885, 891), (891, 892, 886), (893, 894, 852), (852, 851, 893), (895, 896, 897), (897, 898, 895), (880, 879, 858), (858, 857, 880), (899, 900, 894), (894, 893, 899), (901, 902, 888), (888, 887, 901), (903, 904, 905), (905, 906, 903), (907, 908, 870), (870, 869, 907), (864, 863, 866), (866, 865, 864), (860, 859, 909), (909, 910, 860), (856, 855, 848), (848, 847, 856), (746, 860, 910), (746, 910, 903), (847, 850, 25), (856, 847, 25), (746, 903, 906), (746, 906, 901), (854, 856, 25), (851, 854, 25), (746, 901, 887), (746, 887, 890), (893, 851, 25), (899, 893, 25), (746, 890, 873), (746, 873, 876), (882, 899, 25), (25, 746, 876), (876, 882, 25), (890, 889, 874), (874, 873, 890), (884, 883, 896), (896, 895, 884), (892, 891, 908), (908, 907, 892), (882, 881, 900), (900, 899, 882), (910, 909, 904), (904, 903, 910), (898, 897, 878), (878, 877, 898), (906, 905, 902), (902, 901, 906), (911, 912, 913), (913, 742, 911), (914, 915, 916), (916, 917, 914), (917, 916, 918), (918, 919, 917), (727, 920, 921), (921, 725, 727), (741, 922, 923), (923, 740, 741), (742, 913, 922), (922, 741, 742), (739, 924, 925), (925, 738, 739), (734, 926, 927), (927, 733, 734), (928, 929, 930), (930, 931, 928), (729, 932, 933), (933, 728, 729), (931, 930, 934), (934, 935, 931), (733, 927, 936), (936, 732, 733), (738, 925, 937), (937, 737, 738), (938, 939, 940), (940, 941, 938), (737, 937, 942), (942, 736, 737), (943, 944, 915), (915, 914, 943), (731, 945, 946), (946, 730, 731), (728, 933, 920), (920, 727, 728), (947, 948, 944), (944, 943, 947), (949, 950, 939), (939, 938, 949), (951, 952, 953), (953, 954, 951), (735, 955, 926), (926, 734, 735), (740, 923, 924), (924, 739, 740), (725, 921, 956), (956, 957, 725), (919, 918, 912), (912, 911, 919), (30, 958, 959), (30, 959, 960), (753, 756, 30), (776, 753, 30), (30, 960, 961), (30, 961, 962), (773, 776, 30), (794, 773, 30), (791, 794, 30), (780, 791, 30), (768, 780, 30), (768, 30, 962), (765, 768, 962), (803, 765, 962), (788, 803, 962), (782, 788, 962), (764, 782, 962), (761, 764, 962), (760, 761, 962), (860, 746, 757), (757, 760, 962), (860, 757, 962), (857, 860, 962), (857, 962, 963), (880, 857, 963), (880, 963, 964), (877, 880, 964), (965, 966, 725), (877, 964, 965), (898, 877, 965), (965, 725, 957), (965, 957, 951), (895, 898, 965), (884, 895, 965), (965, 951, 954), (965, 954, 949), (872, 884, 965), (869, 872, 965), (965, 949, 938), (965, 938, 941), (907, 869, 965), (907, 965, 941), (907, 941, 928), (892, 907, 928), (892, 928, 931), (892, 931, 935), (892, 935, 947), (892, 947, 943), (892, 943, 914), (892, 914, 917), (892, 917, 919), (892, 919, 911), (911, 742, 25), (25, 850, 861), (25, 861, 864), (892, 911, 25), (886, 892, 25), (25, 864, 865), (868, 886, 25), (25, 865, 868), (941, 940, 929), (929, 928, 941), (732, 936, 945), (945, 731, 732), (736, 942, 955), (955, 735, 736), (935, 934, 948), (948, 947, 935), (957, 956, 952), (952, 951, 957), (730, 946, 932), (932, 729, 730), (954, 953, 950), (950, 949, 954), (967, 968, 969), (969, 709, 967), (970, 971, 972), (972, 973, 970), (973, 972, 974), (974, 975, 973), (693, 976, 977), (977, 690, 693), (707, 978, 979), (979, 706, 707), (709, 969, 978), (978, 707, 709), (705, 980, 981), (981, 704, 705), (700, 982, 983), (983, 699, 700), (984, 985, 986), (986, 987, 984), (695, 988, 989), (989, 694, 695), (987, 986, 990), (990, 991, 987), (699, 983, 992), (992, 698, 699), (704, 981, 993), (993, 703, 704), (994, 995, 996), (996, 997, 994), (703, 993, 998), (998, 702, 703), (999, 1000, 971), (971, 970, 999), (697, 1001, 1002), (1002, 696, 697), (694, 989, 976), (976, 693, 694), (1003, 1004, 1000), (1000, 999, 1003), (1005, 1006, 995), (995, 994, 1005), (1007, 1008, 1009), (1009, 1010, 1007), (701, 1011, 982), (982, 700, 701), (706, 979, 980), (980, 705, 706), (690, 977, 1012), (1012, 1013, 690), (975, 974, 968), (968, 967, 975), (30, 690, 1013), (30, 1013, 1007), (1014, 958, 30), (1015, 1014, 30), (30, 1007, 1010), (30, 1010, 1005), (1016, 1015, 30), (1017, 1016, 30), (30, 1005, 994), (30, 994, 997), (1018, 1017, 30), (709, 708, 1018), (967, 709, 1018), (30, 997, 984), (30, 984, 987), (975, 967, 1018), (973, 975, 1018), (30, 987, 991), (1018, 30, 991), (970, 973, 1018), (999, 970, 1018), (1018, 991, 1003), (1003, 999, 1018), (997, 996, 985), (985, 984, 997), (698, 992, 1001), (1001, 697, 698), (702, 998, 1011), (1011, 701, 702), (991, 990, 1004), (1004, 1003, 991), (1013, 1012, 1008), (1008, 1007, 1013), (696, 1002, 988), (988, 695, 696), (1010, 1009, 1006), (1006, 1005, 1010), (708, 1019, 1020), (1020, 1018, 708), (1016, 1021, 1022), (1022, 1015, 1016), (1017, 1023, 1021), (1021, 1016, 1017), (726, 1024, 1025), (1025, 724, 726), (711, 1026, 1027), (1027, 710, 711), (710, 1027, 1019), (1019, 708, 710), (713, 1028, 1029), (1029, 712, 713), (718, 1030, 1031), (1031, 717, 718), (961, 1032, 1033), (1033, 962, 961), (723, 1034, 1035), (1035, 722, 723), (960, 1036, 1032), (1032, 961, 960), (719, 1037, 1030), (1030, 718, 719), (714, 1038, 1028), (1028, 713, 714), (725, 966, 1039), (725, 1039, 1040), (1041, 726, 725), (1040, 1041, 725), (963, 1042, 1043), (1043, 964, 963), (715, 1044, 1038), (1038, 714, 715), (1015, 1022, 1045), (1045, 1014, 1015), (721, 1046, 1047), (1047, 720, 721), (724, 1025, 1034), (1034, 723, 724), (958, 1014, 1045), (1045, 1048, 959), (1045, 959, 958), (964, 1043, 1049), (1049, 965, 964), (1039, 1050, 1051), (1051, 1040, 1039), (717, 1031, 1052), (1052, 716, 717), (712, 1029, 1026), (1026, 711, 712), (1041, 1053, 1024), (1024, 726, 1041), (1018, 1020, 1023), (1023, 1017, 1018), (962, 1033, 1042), (1042, 963, 962), (720, 1047, 1037), (1037, 719, 720), (1040, 1051, 1053), (1053, 1041, 1040), (716, 1052, 1044), (1044, 715, 716), (959, 1048, 1036), (1036, 960, 959), (722, 1035, 1046), (1046, 721, 722), (966, 965, 1049), (1049, 1050, 1039), (1049, 1039, 966), (675, 1054, 1055), (1055, 1056, 675), (1057, 1058, 1059), (1059, 1060, 1057), (1061, 1062, 1058), (1058, 1057, 1061), (691, 1063, 1064), (1064, 692, 691), (677, 1065, 1066), (1066, 676, 677), (676, 1066, 1054), (1054, 675, 676), (679, 1067, 1068), (1068, 678, 679), (684, 1069, 1070), (1070, 683, 684), (1071, 1072, 1073), (1073, 1074, 1071), (689, 1075, 1076), (1076, 688, 689), (1077, 1078, 1072), (1072, 1071, 1077), (685, 1079, 1069), (1069, 684, 685), (680, 1080, 1067), (1067, 679, 680), (1081, 1082, 1083), (1083, 1084, 1081), (681, 1085, 1080), (1080, 680, 681), (1060, 1059, 1086), (1086, 1087, 1060), (687, 1088, 1089), (1089, 686, 687), (692, 1064, 1075), (1075, 689, 692), (1087, 1086, 1090), (1090, 1091, 1087), (1084, 1083, 1092), (1092, 1093, 1084), (1094, 1095, 1096), (1096, 1097, 1094), (683, 1070, 1098), (1098, 682, 683), (678, 1068, 1065), (1065, 677, 678), (1099, 1100, 1063), (1063, 691, 1099), (1056, 1055, 1062), (1062, 1061, 1056), (30, 675, 1056), (30, 1056, 1061), (1099, 691, 690), (1097, 1099, 690), (30, 1061, 1057), (30, 1057, 1060), (1094, 1097, 690), (1093, 1094, 690), (30, 1060, 1087), (30, 1087, 1091), (1084, 1093, 690), (1081, 1084, 690), (30, 1091, 1077), (30, 1077, 1071), (1074, 1081, 690), (30, 1071, 1074), (30, 1074, 690), (1074, 1073, 1082), (1082, 1081, 1074), (686, 1089, 1079), (1079, 685, 686), (1097, 1096, 1100), (1100, 1099, 1097), (682, 1098, 1085), (1085, 681, 682), (1091, 1090, 1078), (1078, 1077, 1091), (688, 1076, 1088), (1088, 687, 688), (1093, 1092, 1095), (1095, 1094, 1093), (838, 1101, 1102), (1102, 1103, 838), (1104, 1105, 1106), (1106, 1107, 1104), (1108, 1109, 1105), (1105, 1104, 1108), (823, 1110, 1111), (1111, 824, 823), (842, 1112, 1113), (1113, 840, 842), (840, 1113, 1101), (1101, 838, 840), (846, 1114, 1115), (1115, 843, 846), (835, 1116, 1117), (1117, 836, 835), (1118, 1119, 1120), (1120, 1121, 1118), (825, 1122, 1123), (1123, 827, 825), (1124, 1125, 1119), (1119, 1118, 1124), (832, 1126, 1116), (1116, 835, 832), (845, 1127, 1114), (1114, 846, 845), (1128, 1129, 1130), (1130, 1131, 1128), (844, 1132, 1127), (1127, 845, 844), (1107, 1106, 1133), (1133, 1134, 1107), (828, 1135, 1136), (1136, 831, 828), (824, 1111, 1122), (1122, 825, 824), (1134, 1133, 1137), (1137, 1138, 1134), (1131, 1130, 1139), (1139, 1140, 1131), (1141, 1142, 1143), (1143, 1144, 1141), (836, 1117, 1145), (1145, 841, 836), (843, 1115, 1112), (1112, 842, 843), (1146, 1147, 1110), (1110, 823, 1146), (1103, 1102, 1109), (1109, 1108, 1103), (839, 838, 1103), (839, 1103, 1108), (1148, 839, 1108), (1148, 1108, 1104), (1149, 1148, 1104), (1149, 1104, 1107), (1150, 1149, 1107), (1151, 1150, 1107), (1152, 1151, 1107), (1153, 1152, 1107), (1146, 823, 25), (25, 1154, 1155), (25, 1155, 1156), (1144, 1146, 25), (1141, 1144, 25), (25, 1156, 1157), (25, 1157, 1158), (1140, 1141, 25), (1131, 1140, 25), (25, 1158, 1159), (25, 1159, 1160), (1128, 1131, 25), (1128, 25, 1160), (1128, 1160, 1161), (1121, 1128, 1161), (1121, 1161, 1162), (1118, 1121, 1162), (1118, 1162, 1163), (1124, 1118, 1163), (1124, 1163, 1164), (1138, 1124, 1164), (1138, 1164, 1165), (1134, 1138, 1165), (1107, 1134, 1165), (1153, 1107, 1165), (1153, 1165, 1166), (1167, 1153, 1166), (1167, 1166, 1168), (1169, 1167, 1168), (1169, 1168, 1170), (1171, 1169, 1170), (1172, 1173, 30), (1171, 1170, 1172), (1174, 1171, 1172), (30, 807, 1175), (1174, 1172, 30), (30, 1175, 1174), (1121, 1120, 1129), (1129, 1128, 1121), (831, 1136, 1126), (1126, 832, 831), (841, 1145, 1132), (1132, 844, 841), (1138, 1137, 1125), (1125, 1124, 1138), (1144, 1143, 1147), (1147, 1146, 1144), (827, 1123, 1135), (1135, 828, 827), (1140, 1139, 1142), (1142, 1141, 1140), (1173, 1176, 1177), (1177, 1178, 1173), (1179, 1180, 1181), (1181, 1182, 1179), (1183, 1184, 1180), (1180, 1179, 1183), (1154, 1185, 1186), (1186, 1155, 1154), (1170, 1187, 1188), (1188, 1172, 1170), (1172, 1188, 1176), (1176, 1173, 1172), (1166, 1189, 1190), (1190, 1168, 1166), (1161, 1191, 1192), (1192, 1162, 1161), (1193, 1194, 1195), (1195, 1196, 1193), (1156, 1197, 1198), (1198, 1157, 1156), (1199, 1200, 1194), (1194, 1193, 1199), (1160, 1201, 1191), (1191, 1161, 1160), (1165, 1202, 1189), (1189, 1166, 1165), (1203, 1204, 1205), (1205, 1206, 1203), (1164, 1207, 1202), (1202, 1165, 1164), (1182, 1181, 1208), (1208, 1209, 1182), (1158, 1210, 1211), (1211, 1159, 1158), (1155, 1186, 1197), (1197, 1156, 1155), (1209, 1208, 1212), (1212, 1213, 1209), (1206, 1205, 1214), (1214, 1215, 1206), (1216, 1217, 1218), (1218, 1219, 1216), (1162, 1192, 1220), (1220, 1163, 1162), (1168, 1190, 1187), (1187, 1170, 1168), (1221, 1222, 1185), (1185, 1154, 1221), (1178, 1177, 1184), (1184, 1183, 1178), (29, 30, 1173), (29, 1173, 1178), (29, 1178, 1183), (29, 1183, 1179), (1223, 29, 1179), (1223, 1179, 1182), (24, 1224, 1225), (1223, 1182, 1209), (1223, 1209, 1213), (25, 24, 1225), (1225, 1223, 1213), (1225, 1213, 1199), (1226, 1227, 25), (1228, 1226, 25), (1225, 1199, 1193), (1225, 1193, 1196), (1228, 25, 1225), (1229, 1228, 1225), (1225, 1196, 1203), (1225, 1203, 1206), (1230, 1229, 1225), (1231, 1230, 1225), (1225, 1206, 1215), (1225, 1215, 1216), (1232, 1231, 1225), (1233, 1232, 1225), (1225, 1216, 1219), (1221, 1154, 1234), (1225, 1219, 1221), (1235, 1233, 1225), (1236, 1235, 1225), (1225, 1221, 1234), (1225, 1234, 1237), (1238, 1236, 1225), (1239, 1238, 1225), (1225, 1237, 1240), (1225, 1240, 1241), (1242, 1239, 1225), (1241, 1242, 1225), (1196, 1195, 1204), (1204, 1203, 1196), (1159, 1211, 1201), (1201, 1160, 1159), (1163, 1220, 1207), (1207, 1164, 1163), (1213, 1212, 1200), (1200, 1199, 1213), (1219, 1218, 1222), (1222, 1221, 1219), (1157, 1198, 1210), (1210, 1158, 1157), (1215, 1214, 1217), (1217, 1216, 1215), (1174, 1243, 1244), (1244, 1171, 1174), (1167, 1245, 1246), (1246, 1153, 1167), (1169, 1247, 1245), (1245, 1167, 1169), (822, 1248, 1249), (1249, 821, 822), (807, 808, 1250), (1251, 1252, 1175), (807, 1250, 1251), (1251, 1175, 807), (1175, 1252, 1243), (1243, 1174, 1175), (810, 1253, 1254), (1254, 809, 810), (815, 1255, 1256), (1256, 814, 815), (1149, 1257, 1258), (1258, 1148, 1149), (820, 1259, 1260), (1260, 819, 820), (1150, 1261, 1257), (1257, 1149, 1150), (816, 1262, 1255), (1255, 815, 816), (811, 1263, 1253), (1253, 810, 811), (837, 1264, 1265), (1265, 834, 837), (812, 1266, 1263), (1263, 811, 812), (1153, 1246, 1267), (1267, 1152, 1153), (818, 1268, 1269), (1269, 817, 818), (821, 1249, 1259), (1259, 820, 821), (1152, 1267, 1270), (1270, 1151, 1152), (834, 1265, 1271), (1271, 833, 834), (830, 1272, 1273), (1273, 829, 830), (814, 1256, 1274), (1274, 813, 814), (809, 1254, 1250), (1250, 808, 809), (826, 1275, 1248), (1248, 822, 826), (1171, 1244, 1247), (1247, 1169, 1171), (839, 1148, 1258), (1258, 1276, 1264), (1264, 837, 839), (1258, 1264, 839), (817, 1269, 1262), (1262, 816, 817), (813, 1274, 1266), (1266, 812, 813), (829, 1273, 1275), (1275, 826, 829), (1151, 1270, 1261), (1261, 1150, 1151), (819, 1260, 1268), (1268, 818, 819), (833, 1271, 1272), (1272, 830, 833), (1277, 1278, 1279), (1279, 1280, 1277), (1281, 1282, 1283), (1283, 1284, 1281), (1285, 1286, 1282), (1282, 1281, 1285), (1287, 1288, 1289), (1289, 1290, 1287), (1291, 1292, 1293), (1293, 1294, 1291), (1294, 1293, 1278), (1278, 1277, 1294), (1295, 1296, 1297), (1297, 1298, 1295), (1299, 1300, 1301), (1301, 1302, 1299), (1303, 1304, 1305), (1305, 1306, 1303), (1307, 1308, 1309), (1309, 1310, 1307), (1311, 1312, 1304), (1304, 1303, 1311), (1313, 1314, 1300), (1300, 1299, 1313), (1315, 1316, 1296), (1296, 1295, 1315), (25, 1317, 1318), (25, 1318, 1319), (1294, 1277, 1154), (1291, 1294, 1154), (25, 1319, 1320), (25, 1320, 1321), (1298, 1291, 1154), (1295, 1298, 1154), (25, 1321, 1322), (25, 1322, 1323), (1295, 1154, 25), (1315, 1295, 25), (25, 1323, 1324), (25, 1324, 1325), (1326, 1315, 25), (1327, 1326, 25), (25, 1325, 1328), (25, 1328, 1329), (1302, 1327, 25), (1299, 1302, 25), (25, 1329, 1330), (1299, 25, 1330), (1313, 1299, 1330), (1313, 1330, 1331), (1332, 1313, 1331), (1332, 1331, 1333), (1334, 1332, 1333), (1334, 1333, 1335), (1310, 1334, 1335), (1310, 1335, 1336), (1307, 1310, 1336), (1307, 1336, 1337), (1338, 1287, 1290), (1290, 1307, 1337), (1290, 1337, 1339), (1340, 1338, 1290), (1341, 1340, 1290), (1290, 1339, 1342), (1343, 1341, 1290), (1342, 1343, 1290), (1344, 1345, 1346), (1346, 1347, 1344), (1326, 1348, 1316), (1316, 1315, 1326), (1284, 1283, 1349), (1349, 1350, 1284), (1334, 1351, 1352), (1352, 1332, 1334), (1290, 1289, 1308), (1308, 1307, 1290), (1350, 1349, 1353), (1353, 1354, 1350), (1347, 1346, 1355), (1355, 1356, 1347), (1357, 1358, 1359), (1359, 1360, 1357), (1302, 1301, 1361), (1361, 1327, 1302), (1298, 1297, 1292), (1292, 1291, 1298), (1362, 1363, 1288), (1288, 1287, 1362), (1280, 1279, 1286), (1286, 1285, 1280), (1306, 1305, 1345), (1345, 1344, 1306), (1332, 1352, 1314), (1314, 1313, 1332), (1360, 1359, 1363), (1363, 1362, 1360), (1327, 1361, 1348), (1348, 1326, 1327), (1354, 1353, 1312), (1312, 1311, 1354), (1310, 1309, 1351), (1351, 1334, 1310), (1356, 1355, 1358), (1358, 1357, 1356), (1336, 1364, 1365), (1365, 1337, 1336), (1342, 1366, 1367), (1367, 1343, 1342), (1339, 1368, 1366), (1366, 1342, 1339), (1369, 1370, 1371), (1371, 1372, 1369), (1333, 1373, 1374), (1374, 1335, 1333), (1335, 1374, 1364), (1364, 1336, 1335), (1330, 1375, 1376), (1376, 1331, 1330), (1323, 1377, 1378), (1378, 1324, 1323), (1379, 1380, 1381), (1381, 1382, 1379), (1318, 1383, 1384), (1384, 1319, 1318), (1385, 1386, 1380), (1380, 1379, 1385), (1322, 1387, 1377), (1377, 1323, 1322), (1329, 1388, 1375), (1375, 1330, 1329), (1389, 1390, 1391), (1391, 1392, 1389), (1328, 1393, 1388), (1388, 1329, 1328), (1343, 1367, 1394), (1394, 1341, 1343), (1320, 1395, 1396), (1396, 1321, 1320), (1317, 1372, 1371), (1371, 1397, 1383), (1383, 1318, 1317), (1371, 1383, 1317), (1341, 1394, 1398), (1398, 1340, 1341), (1392, 1391, 1399), (1399, 1400, 1392), (1401, 1402, 1403), (1403, 1404, 1401), (1324, 1378, 1405), (1405, 1325, 1324), (1331, 1376, 1373), (1373, 1333, 1331), (1406, 1407, 1370), (1370, 1369, 1406), (1337, 1365, 1368), (1368, 1339, 1337), (1382, 1381, 1390), (1390, 1389, 1382), (1321, 1396, 1387), (1387, 1322, 1321), (1404, 1403, 1407), (1407, 1406, 1404), (1325, 1405, 1393), (1393, 1328, 1325), (1338, 1340, 1398), (1408, 1386, 1385), (1338, 1398, 1408), (1408, 1385, 1338), (1319, 1384, 1395), (1395, 1320, 1319), (1400, 1399, 1402), (1402, 1401, 1400), (1234, 1409, 1410), (1410, 1237, 1234), (1241, 1411, 1412), (1412, 1242, 1241), (1240, 1413, 1411), (1411, 1241, 1240), (1227, 1414, 1415), (1415, 1416, 1227), (1417, 1418, 1419), (1419, 1420, 1417), (1420, 1419, 1409), (1409, 1234, 1420), (1421, 1422, 1423), (1423, 1424, 1421), (1425, 1426, 1427), (1427, 1428, 1425), (1235, 1429, 1430), (1430, 1233, 1235), (1431, 1432, 1433), (1433, 1434, 1431), (1236, 1435, 1429), (1429, 1235, 1236), (1436, 1437, 1426), (1426, 1425, 1436), (1438, 1439, 1422), (1422, 1421, 1438), (25, 1227, 1416), (25, 1416, 1431), (1372, 1317, 25), (1369, 1372, 25), (25, 1431, 1434), (25, 1434, 1440), (1406, 1369, 25), (1404, 1406, 25), (25, 1440, 1441), (25, 1441, 1436), (1401, 1404, 25), (1400, 1401, 25), (25, 1436, 1425), (25, 1425, 1428), (1400, 25, 1428), (1400, 1428, 1442), (1392, 1400, 1442), (1392, 1442, 1443), (1389, 1392, 1443), (1389, 1443, 1438), (1382, 1389, 1438), (1382, 1438, 1421), (1379, 1382, 1421), (1379, 1421, 1424), (1287, 1338, 1385), (1385, 1379, 1424), (1385, 1424, 1417), (1362, 1287, 1385), (1360, 1362, 1385), (1385, 1417, 1420), (1420, 1234, 1154), (1154, 1277, 1280), (1154, 1280, 1285), (1360, 1385, 1420), (1357, 1360, 1420), (1154, 1285, 1281), (1154, 1281, 1284), (1356, 1357, 1420), (1347, 1356, 1420), (1154, 1284, 1350), (1154, 1350, 1354), (1344, 1347, 1420), (1306, 1344, 1420), (1420, 1154, 1354), (1420, 1354, 1311), (1303, 1306, 1420), (1420, 1311, 1303), (1232, 1444, 1445), (1445, 1231, 1232), (1443, 1446, 1439), (1439, 1438, 1443), (1242, 1412, 1447), (1447, 1239, 1242), (1440, 1448, 1449), (1449, 1441, 1440), (1416, 1415, 1432), (1432, 1431, 1416), (1239, 1447, 1450), (1450, 1238, 1239), (1231, 1445, 1451), (1451, 1230, 1231), (1229, 1452, 1453), (1453, 1228, 1229), (1428, 1427, 1454), (1454, 1442, 1428), (1424, 1423, 1418), (1418, 1417, 1424), (1226, 1455, 1414), (1414, 1227, 1226), (1237, 1410, 1413), (1413, 1240, 1237), (1233, 1430, 1444), (1444, 1232, 1233), (1441, 1449, 1437), (1437, 1436, 1441), (1228, 1453, 1455), (1455, 1226, 1228), (1442, 1454, 1446), (1446, 1443, 1442), (1238, 1450, 1435), (1435, 1236, 1238), (1434, 1433, 1448), (1448, 1440, 1434), (1230, 1451, 1452), (1452, 1229, 1230), (1224, 1456, 63), (63, 1225, 1224), (1225, 63, 35), (35, 1223, 1225), (29, 1457, 24), (1223, 35, 1458), (1458, 1457, 1223), (1457, 1458, 1456), (1456, 1224, 1457), (29, 1223, 1457), (1457, 1224, 24), (33, 594, 593), (663, 662, 32), (662, 653, 32), (653, 644, 32), (644, 563, 32), (644, 643, 563), (643, 672, 563), (659, 654, 563), (57, 930, 929), (33, 34, 625), (625, 612, 33), (612, 607, 33), (607, 595, 33), (595, 594, 33), (672, 659, 563), (596, 34, 597), (654, 642, 563), (597, 34, 606), (606, 34, 615), (641, 640, 563), (642, 641, 563), (615, 34, 616), (1261, 1207, 1220), (34, 563, 1031), (616, 34, 602), (1119, 1125, 1185), (602, 34, 603), (649, 32, 650), (563, 640, 639), (1251, 1250, 31), (650, 32, 637), (563, 639, 630), (1403, 1432, 1415), (26, 1371, 1370), (637, 32, 638), (563, 630, 629), (1410, 1304, 1312), (1288, 1454, 1386), (638, 32, 673), (26, 1415, 1414), (57, 897, 896), (1032, 54, 57), (673, 32, 669), (35, 1200, 1212), (33, 566, 565), (774, 667, 670), (669, 32, 670), (603, 34, 590), (563, 1070, 1069), (586, 26, 1461, 1522, 1526, 1534, 1512, 1508, 1509, 1481, 1479, 1477, 1537, 1535, 1499, 1527, 1531, 1503, 1497, 1501, 1465, 1466, 1462, 33), (31, 774, 670), (1300, 1365, 1364), (1375, 1388, 57), (585, 866, 586), (585, 867, 866), (633, 1080, 563), (787, 1065, 665), (614, 867, 585), (1377, 900, 881), (1085, 1098, 563), (622, 34, 623), (1053, 956, 921), (792, 657, 656), (1398, 1308, 1289), (604, 891, 618), (563, 629, 635), (1386, 1408, 1289), (955, 942, 34), (1305, 1304, 1409), (1359, 1358, 1439), (1119, 1185, 1222), (34, 1030, 927), (610, 609, 896), (1259, 1249, 1116), (937, 925, 34), (926, 955, 34), (982, 563, 983), (922, 609, 620), (1031, 563, 1052), (563, 1011, 1052), (926, 34, 927), (1098, 1070, 563), (1079, 992, 1069), (998, 1052, 1011), (998, 1044, 1052), (1037, 936, 1030), (992, 983, 1069), (609, 922, 896), (1065, 1068, 661), (1089, 992, 1079), (1089, 1001, 992), (993, 1044, 998), (993, 1038, 1044), (1047, 936, 1037), (1047, 945, 936), (1088, 1001, 1089), (1088, 1002, 1001), (981, 1028, 993), (1046, 945, 1047), (1046, 946, 945), (1393, 874, 57), (651, 647, 766), (976, 989, 1075), (924, 923, 623), (1076, 988, 1088), (980, 1028, 981), (1035, 946, 1046), (1035, 932, 946), (980, 1029, 1028), (804, 787, 651), (1076, 1075, 988), (979, 1026, 980), (1075, 989, 988), (1034, 932, 1035), (1034, 933, 932), (1102, 1101, 1191), (1064, 976, 1075), (1025, 920, 1034), (647, 646, 766), (978, 1026, 979), (978, 1027, 1026), (921, 920, 1025), (34, 1031, 1030), (1063, 977, 1064), (969, 1027, 978), (1024, 921, 1025), (787, 665, 651), (1129, 1218, 1217), (969, 1019, 1027), (1198, 1197, 1133), (1024, 1053, 921), (1063, 1012, 977), (779, 646, 657), (1100, 1012, 1063), (968, 1019, 969), (968, 1020, 1019), (920, 933, 1034), (793, 656, 667), (1096, 1012, 1100), (1096, 1008, 1012), (974, 1020, 968), (1053, 952, 956), (912, 918, 57), (626, 34, 622), (974, 1023, 1020), (1051, 952, 1053), (1423, 1422, 1355), (1095, 1008, 1096), (1095, 1009, 1008), (972, 1023, 974), (972, 1021, 1023), (1050, 952, 1051), (1050, 953, 952), (1301, 1364, 1374), (1092, 1009, 1095), (1092, 1006, 1009), (646, 767, 766), (1049, 953, 1050), (1049, 950, 953), (922, 913, 57), (1062, 1055, 54), (971, 1021, 972), (971, 1022, 1021), (1083, 995, 1092), (1043, 950, 1049), (1043, 939, 950), (1386, 1289, 1288), (1000, 1022, 971), (1000, 1045, 1022), (918, 916, 57), (1082, 995, 1083), (1082, 996, 995), (1043, 940, 939), (995, 1006, 1092), (1004, 1045, 1000), (1004, 1048, 1045), (1042, 940, 1043), (916, 915, 57), (1004, 1036, 1048), (1033, 940, 1042), (1058, 1062, 54), (1073, 996, 1082), (1073, 985, 996), (990, 1036, 1004), (1033, 929, 940), (915, 944, 57), (1381, 1380, 1426), (1072, 54, 1073), (1244, 1188, 1187), (986, 54, 990), (57, 929, 1033), (1032, 57, 1033), (1390, 1381, 1437), (646, 779, 767), (665, 1065, 661), (881, 875, 1378), (1059, 1058, 54), (1090, 1086, 54), (1078, 1090, 54), (54, 986, 985), (948, 934, 57), (885, 614, 891), (54, 1036, 990), (57, 888, 902), (913, 912, 57), (871, 870, 599), (798, 31, 1263), (779, 657, 792), (1072, 1078, 54), (944, 948, 57), (614, 885, 867), (792, 656, 793), (54, 1055, 762), (896, 922, 57), (33, 588, 586), (793, 667, 774), (759, 54, 762), (54, 985, 1073), (31, 28, 1176), (31, 775, 774), (758, 54, 759), (1086, 1059, 54), (863, 26, 866), (31, 754, 775), (977, 976, 1064), (745, 54, 758), (32, 1470, 1474, 1473, 1585, 1589, 1597, 1575, 1571, 1574, 1546, 1544, 1542, 1602, 1600, 1564, 1592, 1596, 1568, 1562, 1566, 1469, 31, 670), (862, 26, 863), (31, 755, 754), (744, 54, 745), (57, 879, 878), (849, 26, 862), (31, 805, 755), (751, 54, 744), (57, 878, 897), (848, 26, 849), (31, 800, 805), (749, 54, 751), (57, 859, 858), (855, 26, 848), (31, 801, 800), (1262, 1269, 54), (57, 909, 859), (853, 26, 855), (31, 798, 801), (563, 982, 1011), (57, 904, 909), (852, 26, 853), (866, 26, 586), (1353, 63, 1411), (57, 905, 904), (1387, 1396, 894), (891, 604, 908), (796, 54, 790), (54, 1032, 1036), (1377, 1387, 900), (33, 565, 588), (777, 54, 796), (889, 888, 57), (1378, 1377, 881), (33, 592, 566), (54, 1268, 1260), (649, 663, 32), (766, 804, 651), (874, 889, 57), (875, 874, 1405), (748, 54, 749), (1388, 1393, 57), (1261, 1270, 1207), (1135, 1123, 54), (1123, 1122, 54), (1122, 1111, 54), (1111, 1110, 54), (1110, 35, 54), (103, 102, 101), (101, 100, 103), (63, 1278, 57), (1278, 1293, 57), (1293, 1292, 57), (1292, 1297, 57), (1297, 1296, 57), (790, 54, 748), (563, 635, 633), (1250, 1254, 31), (1254, 1253, 31), (1253, 1263, 31), (923, 620, 623), (875, 1405, 1378), (777, 771, 1255), (1255, 771, 1256), (1054, 781, 763), (1260, 1259, 1126), (777, 1262, 54), (33, 593, 592), (1262, 777, 1255), (1266, 1274, 785), (883, 871, 599), (785, 1274, 770), (1296, 1316, 57), (798, 1263, 784), (26, 852, 1396), (1396, 1395, 26), (1395, 1384, 26), (1384, 1383, 26), (1383, 1397, 26), (1260, 1126, 54), (1375, 57, 1376), (1126, 1136, 54), (1276, 1113, 1264), (1408, 1398, 1289), (896, 883, 610), (1198, 1133, 1106), (27, 1456, 1458), (1316, 1348, 57), (633, 632, 1067), (26, 1370, 1407), (1251, 31, 1252), (1361, 1374, 1373), (1391, 1390, 1449), (1109, 1201, 1211), (26, 1407, 1415), (1252, 31, 1243), (1308, 1398, 1394), (1351, 1309, 1367), (1288, 1363, 1454), (1263, 1266, 784), (591, 34, 626), (1243, 31, 1244), (1348, 1361, 1373), (1267, 1189, 1202), (1403, 1415, 1407), (1244, 31, 1188), (771, 770, 1256), (1270, 1202, 1207), (908, 604, 870), (1402, 1432, 1403), (57, 858, 879), (1186, 1125, 1137), (1271, 1114, 1272), (1276, 1258, 1113), (1399, 1433, 1402), (1402, 1433, 1432), (1361, 1301, 1374), (1265, 1115, 1271), (1348, 1373, 1376), (1391, 1448, 1399), (1249, 1248, 1117), (1264, 1112, 1265), (1448, 1433, 1399), (1314, 1352, 1368), (1396, 852, 894), (1132, 1273, 1127), (1080, 1085, 563), (1126, 1259, 1116), (1190, 1189, 1246), (1301, 1300, 1364), (923, 922, 620), (1125, 1186, 1185), (34, 596, 625), (1300, 1314, 1365), (1068, 1067, 632), (1106, 1105, 1210), (1418, 1423, 1346), (599, 610, 883), (1352, 1351, 1366), (1351, 1367, 1366), (1309, 1308, 1394), (1055, 763, 762), (1136, 1135, 54), (924, 623, 34), (1066, 1065, 787), (1080, 633, 1067), (1348, 1376, 57), (1190, 1246, 1245), (1314, 1368, 1365), (1145, 1275, 1132), (1116, 1249, 1117), (1114, 1127, 1272), (1117, 1248, 1145), (1189, 1267, 1246), (1449, 1390, 1437), (1113, 1112, 1264), (1387, 894, 900), (1269, 1268, 54), (1352, 1366, 1368), (1187, 1245, 1247), (874, 1393, 1405), (1386, 1454, 1380), (1448, 1391, 1449), (1413, 1312, 1353), (1113, 1258, 1101), (1427, 1426, 1380), (63, 1279, 1278), (1147, 35, 1110), (1055, 1054, 763), (1309, 1394, 1367), (63, 1286, 1279), (1143, 35, 1147), (1257, 1261, 1220), (1248, 1275, 1145), (63, 1282, 1286), (661, 1068, 632), (1026, 1029, 980), (1142, 35, 1143), (63, 1283, 1282), (1220, 1192, 1257), (1139, 35, 1142), (63, 1349, 1283), (1454, 1427, 1380), (1437, 1381, 1426), (1105, 1211, 1210), (1130, 35, 1139), (63, 1353, 1349), (1446, 1359, 1439), (1439, 1358, 1422), (1129, 35, 1130), (57, 902, 905), (1275, 1273, 1132), (1120, 1218, 1129), (1102, 1191, 1201), (784, 1266, 785), (1346, 1423, 1355), (1270, 1267, 1202), (1112, 1115, 1265), (1258, 1257, 1191), (1358, 1355, 1422), (1305, 1419, 1345), (1454, 1363, 1446), (934, 930, 57), (1345, 1418, 1346), (1197, 1186, 1137), (1115, 1114, 1271), (1192, 1191, 1257), (1119, 1222, 1120), (1210, 1198, 1106), (1101, 1258, 1191), (1109, 1102, 1201), (1197, 1137, 1133), (1105, 1109, 1211), (925, 924, 34), (1273, 1272, 1127), (1054, 1066, 781), (614, 618, 891), (1419, 1418, 1345), (988, 1002, 1088), (1028, 1038, 993), (1066, 787, 781), (1190, 1245, 1187), (1363, 1359, 1446), (936, 927, 1030), (1247, 1244, 1187), (942, 937, 34), (35, 1194, 1200), (27, 26, 1414), (1188, 31, 1176), (1419, 1305, 1409), (604, 600, 870), (1120, 1222, 1218), (1455, 27, 1414), (28, 1177, 1176), (1409, 1304, 1410), (599, 870, 600), (1453, 27, 1455), (28, 1184, 1177), (1410, 1312, 1413), (35, 1129, 1217), (1413, 1353, 1411), (1452, 27, 1453), (28, 1180, 1184), (1214, 35, 1217), (1451, 27, 1452), (28, 1181, 1180), (63, 1412, 1411), (63, 1447, 1412), (1445, 27, 1451), (28, 1208, 1181), (1205, 35, 1214), (63, 1450, 1447), (1444, 27, 1445), (28, 1212, 1208), (1204, 35, 1205), (28, 35, 1212), (1195, 35, 1204), (63, 1435, 1450), (1430, 63, 1444), (63, 27, 1444), (1194, 35, 1195), (63, 1429, 1435), (1429, 63, 1430), (26, 1397, 1371), (590, 34, 591), (28, 1458, 35), (1274, 1256, 770), (1456, 27, 63), (28, 27, 1458), (563, 1069, 983), (1459, 1, 33, 1462), (25, 1460, 1461, 26), (1459, 1462, 1466, 1463), (1464, 1463, 1466, 1465), (1461, 1460, 1464, 1465), (1470, 32, 12, 1467), (31, 1469, 1468, 30), (1468, 1469, 1473, 1472), (1473, 1474, 1471, 1472), (1470, 1467, 1471, 1474), (1468, 1472, 1471, 1586, 1552, 1548, 1550, 1554, 1588, 1560, 1556, 1558, 1570, 1594, 1580, 1581, 1539, 1583, 1577, 1565, 1467, 12, 675, 30), (1514, 1513, 1501, 1502), (1518, 1517, 1475, 1476), (1476, 1475, 1519, 1520), (1525, 1526, 1522, 1521), (1465, 1501, 1513, 1519, 1475, 1517, 1516, 1530, 1506, 1494, 1492, 1496, 1524, 1490, 1486, 1484, 1488, 1522, 1461), (1498, 1497, 1503, 1504), (1502, 1501, 1497, 1498), (1532, 1531, 1527, 1528), (1478, 1477, 1479, 1480), (1491, 1492, 1494, 1493), (1511, 1512, 1534, 1533), (1493, 1494, 1506, 1505), (1480, 1479, 1481, 1482), (1528, 1527, 1499, 1500), (1460, 1521, 1487, 1483, 1485, 1489, 1523, 1495, 1491, 1493, 1505, 1529, 1515, 1518, 1476, 1520, 1514, 1502, 1464), (1523, 1524, 1496, 1495), (1500, 1499, 1535, 1536), (1515, 1516, 1517, 1518), (1510, 1509, 1508, 1507), (1533, 1534, 1526, 1525), (1529, 1530, 1516, 1515), (1489, 1490, 1524, 1523), (1483, 1484, 1486, 1485), (1538, 1537, 1477, 1478), (1504, 1503, 1531, 1532), (1521, 1522, 1488, 1487), (1520, 1519, 1513, 1514), (1495, 1496, 1492, 1491), (1482, 1481, 1509, 1510), (1536, 1535, 1537, 1538), (1505, 1506, 1530, 1529), (1487, 1488, 1484, 1483), (1507, 1508, 1512, 1511), (1485, 1486, 1490, 1489), (1577, 1578, 1566, 1565), (1469, 1566, 1578, 1584, 1540, 1582, 1579, 1593, 1569, 1557, 1555, 1559, 1587, 1553, 1549, 1547, 1551, 1585, 1473), (1581, 1582, 1540, 1539), (1539, 1540, 1584, 1583), (1590, 1589, 1585, 1586), (1561, 1562, 1568, 1567), (1565, 1566, 1562, 1561), (1595, 1596, 1592, 1591), (1541, 1542, 1544, 1543), (1556, 1555, 1557, 1558), (1576, 1575, 1597, 1598), (1558, 1557, 1569, 1570), (1543, 1544, 1546, 1545), (1591, 1592, 1564, 1563), (1588, 1587, 1559, 1560), (1563, 1564, 1600, 1599), (1580, 1579, 1582, 1581), (1573, 1574, 1571, 1572), (1598, 1597, 1589, 1590), (1467, 1565, 1561, 1567, 1595, 1591, 1563, 1599, 1601, 1541, 1543, 1545, 1573, 1572, 1576, 1598, 1590, 1586, 1471), (1594, 1593, 1579, 1580), (1554, 1553, 1587, 1588), (1548, 1547, 1549, 1550), (1601, 1602, 1542, 1541), (1567, 1568, 1596, 1595), (1586, 1585, 1551, 1552), (1583, 1584, 1578, 1577), (1560, 1559, 1555, 1556), (1545, 1546, 1574, 1573), (1599, 1600, 1602, 1601), (1570, 1569, 1593, 1594), (1552, 1551, 1547, 1548), (1572, 1571, 1575, 1576), (1550, 1549, 1553, 1554)])
me_part1.use_remesh_preserve_volume = False
me_part1.use_remesh_preserve_attributes = False
me_part1.use_mirror_vertex_groups = False
me_part1.update()

# ---- objects
ob_part1 = bpy.data.objects.new('Part1', me_part1)

# ---- transforms, parenting, visibility, modifiers, constraints
ob_part1.location = (0.0, 0.0, 0.0)
ob_part1.lineart.crease_threshold = 0.0

# ---- collection membership
col_collection_1.objects.link(ob_part1)

# ---- scene / render settings (as saved in the file)
scene.frame_start = 1; scene.frame_end = 250; scene.frame_set(1)
scene.render.engine = 'BLENDER_EEVEE_NEXT'
scene.render.resolution_percentage = 50
scene.render.dither_intensity = 0.0
scene.cycles.use_denoising = False
scene.cycles.samples = 128
scene.cycles.sampling_pattern = 'TABULATED_SOBOL'
scene.cycles.use_adaptive_sampling = False
scene.cycles.use_light_tree = False
scene.cycles.blur_glossy = 0.0
scene.cycles.sample_clamp_indirect = 0.0
scene.view_settings.view_transform = 'Standard'
scene.unit_settings.scale_length = 0.001
bpy.context.view_layer.update()

# ---- added for rendering (the .blend has no active camera and no usable light): camera, sun
cam_auto = bpy.data.cameras.new('AutoCamera')
cam_auto.lens = 50.0
cam_auto.sensor_width = 36.0
cam_auto.clip_end = 2988.35
ob_auto_camera = bpy.data.objects.new('AutoCamera', cam_auto)
scene.collection.objects.link(ob_auto_camera)
ob_auto_camera.location = (170.277, -202.333, 167.222)
ob_auto_camera.rotation_euler = (1.09748, -7.21219e-08, 0.694738)
scene.camera = ob_auto_camera
light_auto_sun = bpy.data.lights.new('AutoSun', 'SUN')
light_auto_sun.energy = 3.0
light_auto_sun.angle = 0.0523599
ob_auto_sun = bpy.data.objects.new('AutoSun', light_auto_sun)
scene.collection.objects.link(ob_auto_sun)
ob_auto_sun.rotation_euler = (0.872665, 0.174533, 0.523599)
bpy.context.view_layer.update()
